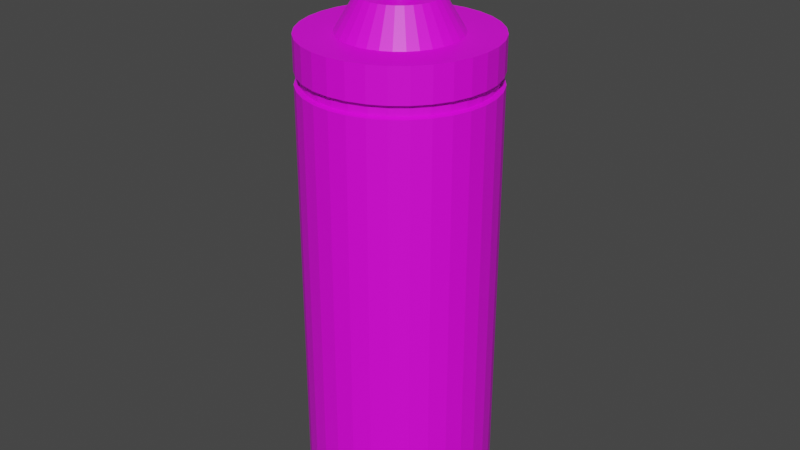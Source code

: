 # Source: sausfles_bbq.blend  (saved by Blender 2.80.75; exported with 4.5.12 LTS)
import bpy
from mathutils import Matrix  # noqa: F401  (used for matrix-valued properties, if any)

bpy.ops.wm.read_factory_settings(use_empty=True)
scene = bpy.context.scene
scene.name = 'Scene'

# ---- collections
col_collection = bpy.data.collections.new('Collection'); scene.collection.children.link(col_collection)

# ---- images (referenced by path relative to the original .blend; pixels are not part of the script)
import os
ASSET_DIR = os.environ.get("B2B_ASSET_DIR", "")  # directory of the original .blend (textures are referenced by path, not embedded)
HERE = os.path.dirname(os.path.abspath(__file__))  # packed textures are extracted next to this script under _unpacked/

def load_image(name, relpath, width, height, colorspace="sRGB"):
    """Load a texture the original file referenced (path relative to the .blend, or extracted next to this script)."""
    p = next((c for c in (os.path.join(HERE, relpath), os.path.join(ASSET_DIR, relpath)) if relpath and os.path.exists(c)), "")
    if p:
        img = bpy.data.images.load(p, check_existing=True)
        img.name = name
    else:  # same state as the original file: an image datablock whose file is absent (Cycles renders it pink)
        img = bpy.data.images.new(name, width, height)
        img.source = "FILE"
        img.filepath = "//" + (relpath or name)
    img.colorspace_settings.name = colorspace
    return img
img_transparent60_png = load_image('transparent60.png', 'transparent60.png', 1024, 1024, 'sRGB')
img_transparent75_png = load_image('transparent75.png', 'transparent75.png', 1024, 1024, 'sRGB')
img_knoflooksaus_jpg = load_image('knoflooksaus.jpg', 'knoflooksaus.jpg', 1024, 1024, 'sRGB')
img_bbq_saus_jpg = load_image('bbq-saus.jpg', 'bbq-saus.jpg', 1024, 1024, 'sRGB')

# ---- materials (node trees are filled in below, after node groups)
mat_material_005 = bpy.data.materials.new('Material.005')
mat_material_005.surface_render_method = 'BLENDED'
mat_material_005.blend_method = 'BLEND'
mat_material_005.use_transparent_shadow = False
mat_material_006 = bpy.data.materials.new('Material.006')
mat_material_006.use_transparent_shadow = False
mat_material_009 = bpy.data.materials.new('Material.009')
mat_material_009.use_transparent_shadow = False
mat_material_004 = bpy.data.materials.new('Material.004')
mat_material_004.use_transparent_shadow = False

# ---- material node trees
mat_material_005.use_nodes = True; mat_material_005.node_tree.nodes.clear()
_N = mat_material_005.node_tree.nodes; _L = mat_material_005.node_tree.links
n0 = _N.new('ShaderNodeBsdfPrincipled'); n0.name = 'Principled BSDF'; n0.location = (10, 300)
n0.distribution = 'GGX'
n0.subsurface_method = 'BURLEY'
n0.inputs[3].default_value = 1.45
n0.inputs[27].default_value = (0.0, 0.0, 0.0, 1.0)
n0.inputs[28].default_value = 1.0
n1 = _N.new('ShaderNodeOutputMaterial'); n1.name = 'Material Output'; n1.location = (673, 414)
n2 = _N.new('ShaderNodeTexImage'); n2.name = 'Image Texture'; n2.location = (-331, 348)
n2.image = img_transparent60_png
n2.interpolation = 'Closest'
n3 = _N.new('ShaderNodeBsdfTransparent'); n3.name = 'Transparent BSDF'; n3.location = (36, 469)
n4 = _N.new('ShaderNodeMixShader'); n4.name = 'Mix Shader'; n4.location = (281, 487)
_L.new(n0.outputs[0], n4.inputs[2])
_L.new(n3.outputs[0], n4.inputs[1])
_L.new(n4.outputs[0], n1.inputs[0])
_L.new(n2.outputs[0], n0.inputs[0])
_L.new(n2.outputs[1], n4.inputs[0])
n1.is_active_output = True
mat_material_006.use_nodes = True; mat_material_006.node_tree.nodes.clear()
_N = mat_material_006.node_tree.nodes; _L = mat_material_006.node_tree.links
n0 = _N.new('ShaderNodeBsdfTransparent'); n0.name = 'Transparent BSDF'; n0.location = (36, 469)
n1 = _N.new('ShaderNodeMixShader'); n1.name = 'Mix Shader'; n1.location = (281, 487)
n2 = _N.new('ShaderNodeOutputMaterial'); n2.name = 'Material Output'; n2.location = (671, 379)
n3 = _N.new('ShaderNodeBsdfPrincipled'); n3.name = 'Principled BSDF'; n3.location = (10, 300)
n3.distribution = 'GGX'
n3.subsurface_method = 'BURLEY'
n3.inputs[3].default_value = 1.45
n3.inputs[27].default_value = (0.0, 0.0, 0.0, 1.0)
n3.inputs[28].default_value = 1.0
n4 = _N.new('ShaderNodeTexImage'); n4.name = 'Image Texture'; n4.location = (-331, 348)
n4.image = img_transparent75_png
n4.interpolation = 'Closest'
_L.new(n0.outputs[0], n1.inputs[1])
_L.new(n1.outputs[0], n2.inputs[0])
_L.new(n3.outputs[0], n1.inputs[2])
_L.new(n4.outputs[0], n3.inputs[0])
_L.new(n4.outputs[1], n1.inputs[0])
n2.is_active_output = True
mat_material_009.use_nodes = True; mat_material_009.node_tree.nodes.clear()
_N = mat_material_009.node_tree.nodes; _L = mat_material_009.node_tree.links
n0 = _N.new('ShaderNodeOutputMaterial'); n0.name = 'Material Output'; n0.location = (300, 300)
n1 = _N.new('ShaderNodeBsdfPrincipled'); n1.name = 'Principled BSDF'; n1.location = (10, 300)
n1.distribution = 'GGX'
n1.subsurface_method = 'BURLEY'
n1.inputs[3].default_value = 1.45
n1.inputs[27].default_value = (0.0, 0.0, 0.0, 1.0)
n1.inputs[28].default_value = 1.0
n2 = _N.new('ShaderNodeTexImage'); n2.name = 'Image Texture'; n2.location = (-280, 280)
n2.image = img_knoflooksaus_jpg
_L.new(n1.outputs[0], n0.inputs[0])
_L.new(n2.outputs[0], n1.inputs[0])
n0.is_active_output = True
mat_material_004.use_nodes = True; mat_material_004.node_tree.nodes.clear()
_N = mat_material_004.node_tree.nodes; _L = mat_material_004.node_tree.links
n0 = _N.new('ShaderNodeOutputMaterial'); n0.name = 'Material Output'; n0.location = (300, 300)
n1 = _N.new('ShaderNodeBsdfPrincipled'); n1.name = 'Principled BSDF'; n1.location = (10, 300)
n1.distribution = 'GGX'
n1.subsurface_method = 'BURLEY'
n1.inputs[3].default_value = 1.45
n1.inputs[4].default_value = 0.1917
n1.inputs[27].default_value = (0.0, 0.0, 0.0, 1.0)
n1.inputs[28].default_value = 1.0
n2 = _N.new('ShaderNodeTexImage'); n2.name = 'Image Texture'; n2.location = (-280, 280)
n2.image = img_bbq_saus_jpg
_L.new(n1.outputs[0], n0.inputs[0])
_L.new(n2.outputs[0], n1.inputs[0])
n0.is_active_output = True

# ---- world
world_world = bpy.data.worlds.new('World'); scene.world = world_world
world_world.use_nodes = True; world_world.node_tree.nodes.clear()
_N = world_world.node_tree.nodes; _L = world_world.node_tree.links
n0 = _N.new('ShaderNodeOutputWorld'); n0.name = 'World Output'; n0.location = (300, 300)
n1 = _N.new('ShaderNodeBackground'); n1.name = 'Background'; n1.location = (10, 300)
n1.inputs[0].default_value = (0.05088, 0.05088, 0.05088, 1.0)
_L.new(n1.outputs[0], n0.inputs[0])
n0.is_active_output = True
world_world.color = (0.05088, 0.05088, 0.05088)
world_world.use_sun_shadow = False
world_world.sun_shadow_jitter_overblur = 0.0

# ---- meshes
me_cylinder = bpy.data.meshes.new('Cylinder')
me_cylinder.from_pydata([(-0.002561, 0.03457, 3.483), (0.003509, 0.03391, 3.483), (0.009345, 0.03194, 3.483), (0.01472, 0.02874, 3.483), (0.01944, 0.02444, 3.483), (0.02331, 0.01921, 3.483), (0.02618, 0.01323, 3.483), (0.02795, 0.006744, 3.483), (0.02855, 3.753e-09, 3.483), (0.02795, -0.006744, 3.483), (0.02618, -0.01323, 3.483), (0.02331, -0.01921, 3.483), (0.01944, -0.02444, 3.483), (0.01472, -0.02874, 3.483), (0.009345, -0.03194, 3.483), (0.003509, -0.03391, 3.483), (-0.002561, -0.03457, 3.483), (-0.008631, -0.03391, 3.483), (-0.01447, -0.03194, 3.483), (-0.01985, -0.02874, 3.483), (-0.02456, -0.02444, 3.483), (-0.02843, -0.01921, 3.483), (-0.03131, -0.01323, 3.483), (-0.03308, -0.006744, 3.483), (-0.03367, 3.452e-08, 3.483), (-0.03308, 0.006744, 3.483), (-0.03131, 0.01323, 3.483), (-0.02843, 0.01921, 3.483), (-0.02456, 0.02444, 3.483), (-0.01985, 0.02874, 3.483), (-0.01447, 0.03194, 3.483), (-0.008631, 0.03391, 3.483), (0.0, 1.0, -2.709), (0.0, 1.0, 1.956), (0.1951, 0.9808, -2.709), (0.1951, 0.9808, 1.956), (0.3827, 0.9239, -2.709), (0.3827, 0.9239, 1.956), (0.5556, 0.8315, -2.709), (0.5556, 0.8315, 1.956), (0.7071, 0.7071, -2.709), (0.7071, 0.7071, 1.956), (0.8315, 0.5556, -2.709), (0.8315, 0.5556, 1.956), (0.9239, 0.3827, -2.709), (0.9239, 0.3827, 1.956), (0.9808, 0.1951, -2.709), (0.9808, 0.1951, 1.956), (1.0, 7.55e-08, -2.709), (1.0, 7.55e-08, 1.956), (0.9808, -0.1951, -2.709), (0.9808, -0.1951, 1.956), (0.9239, -0.3827, -2.709), (0.9239, -0.3827, 1.956), (0.8315, -0.5556, -2.709), (0.8315, -0.5556, 1.956), (0.7071, -0.7071, -2.709), (0.7071, -0.7071, 1.956), (0.5556, -0.8315, -2.709), (0.5556, -0.8315, 1.956), (0.3827, -0.9239, -2.709), (0.3827, -0.9239, 1.956), (0.1951, -0.9808, -2.709), (0.1951, -0.9808, 1.956), (-3.258e-07, -1.0, -2.709), (-3.258e-07, -1.0, 1.956), (-0.1951, -0.9808, -2.709), (-0.1951, -0.9808, 1.956), (-0.3827, -0.9239, -2.709), (-0.3827, -0.9239, 1.956), (-0.5556, -0.8315, -2.709), (-0.5556, -0.8315, 1.956), (-0.7071, -0.7071, -2.709), (-0.7071, -0.7071, 1.956), (-0.8315, -0.5556, -2.709), (-0.8315, -0.5556, 1.956), (-0.9239, -0.3827, -2.709), (-0.9239, -0.3827, 1.956), (-0.9808, -0.1951, -2.709), (-0.9808, -0.1951, 1.956), (-1.0, 9.656e-07, -2.709), (-1.0, 9.656e-07, 1.956), (-0.9808, 0.1951, -2.709), (-0.9808, 0.1951, 1.956), (-0.9239, 0.3827, -2.709), (-0.9239, 0.3827, 1.956), (-0.8315, 0.5556, -2.709), (-0.8315, 0.5556, 1.956), (-0.7071, 0.7071, -2.709), (-0.7071, 0.7071, 1.956), (-0.5556, 0.8315, -2.709), (-0.5556, 0.8315, 1.956), (-0.3827, 0.9239, -2.709), (-0.3827, 0.9239, 1.956), (-0.1951, 0.9808, -2.709), (-0.1951, 0.9808, 1.956), (0.1951, 0.9808, 2.448), (0.0, 1.0, 2.448), (0.3827, 0.9239, 2.448), (0.5556, 0.8315, 2.448), (0.7071, 0.7071, 2.448), (0.8315, 0.5556, 2.448), (0.9239, 0.3827, 2.448), (0.9808, 0.1951, 2.448), (1.0, 7.55e-08, 2.448), (0.9808, -0.1951, 2.448), (0.9239, -0.3827, 2.448), (0.8315, -0.5556, 2.448), (0.7071, -0.7071, 2.448), (0.5556, -0.8315, 2.448), (0.3827, -0.9239, 2.448), (0.1951, -0.9808, 2.448), (-3.258e-07, -1.0, 2.448), (-0.1951, -0.9808, 2.448), (-0.3827, -0.9239, 2.448), (-0.5556, -0.8315, 2.448), (-0.7071, -0.7071, 2.448), (-0.8315, -0.5556, 2.448), (-0.9239, -0.3827, 2.448), (-0.9808, -0.1951, 2.448), (-1.0, 9.656e-07, 2.448), (-0.9808, 0.1951, 2.448), (-0.9239, 0.3827, 2.448), (-0.8315, 0.5556, 2.448), (-0.7071, 0.7071, 2.448), (-0.5556, 0.8315, 2.448), (-0.3827, 0.9239, 2.448), (-0.1951, 0.9808, 2.448), (0.5272, -0.789, 1.97), (0.3631, -0.8767, 1.97), (-0.8767, -0.3631, 1.97), (-0.9307, -0.1851, 1.97), (4.54e-08, 0.9489, 1.97), (0.1851, 0.9307, 1.97), (-0.1851, 0.9307, 1.97), (0.9307, -0.1851, 1.97), (0.8767, -0.3631, 1.97), (-0.3631, -0.8767, 1.97), (-0.5272, -0.789, 1.97), (-0.789, 0.5272, 1.97), (-0.671, 0.671, 1.97), (0.789, 0.5272, 1.97), (0.8767, 0.3631, 1.97), (0.1851, -0.9307, 1.97), (-0.9489, 9.32e-07, 1.97), (0.3631, 0.8767, 1.97), (0.789, -0.5272, 1.97), (-0.671, -0.671, 1.97), (-0.5272, 0.789, 1.97), (0.9307, 0.1851, 1.97), (-2.638e-07, -0.9489, 1.97), (-0.9307, 0.1851, 1.97), (0.5272, 0.789, 1.97), (0.671, -0.671, 1.97), (-0.789, -0.5272, 1.97), (-0.3631, 0.8767, 1.97), (0.9489, 8.736e-08, 1.97), (-0.1851, -0.9307, 1.97), (-0.8767, 0.3631, 1.97), (0.671, 0.671, 1.97), (0.5267, -0.7883, 2.088), (-0.876, -0.3628, 2.088), (2.474e-08, 0.9481, 2.088), (-0.185, 0.9299, 2.088), (0.9299, -0.185, 2.088), (-0.3628, -0.876, 2.088), (-0.7883, 0.5268, 2.088), (0.7883, 0.5267, 2.088), (0.3628, -0.876, 2.088), (-0.9299, -0.185, 2.088), (0.185, 0.9299, 2.088), (0.876, -0.3628, 2.088), (-0.5267, -0.7883, 2.088), (-0.6704, 0.6704, 2.088), (0.876, 0.3628, 2.088), (0.185, -0.9299, 2.088), (-0.9481, 9.315e-07, 2.088), (0.3628, 0.876, 2.088), (0.7883, -0.5267, 2.088), (-0.6704, -0.6704, 2.088), (-0.5267, 0.7883, 2.088), (0.9299, 0.185, 2.088), (-2.842e-07, -0.9481, 2.088), (-0.9299, 0.185, 2.088), (0.5267, 0.7883, 2.088), (0.6704, -0.6704, 2.088), (-0.7883, -0.5267, 2.088), (-0.3628, 0.876, 2.088), (0.9481, 8.757e-08, 2.088), (-0.185, -0.9299, 2.088), (-0.876, 0.3628, 2.088), (0.6704, 0.6704, 2.088), (0.5556, -0.8315, 2.088), (-0.9239, -0.3827, 2.088), (0.0, 1.0, 2.088), (-0.1951, 0.9808, 2.088), (0.9808, -0.1951, 2.088), (-0.3827, -0.9239, 2.088), (-0.8315, 0.5556, 2.088), (0.8315, 0.5556, 2.088), (0.3827, -0.9239, 2.088), (-0.9808, -0.1951, 2.088), (0.1951, 0.9808, 2.088), (0.9239, -0.3827, 2.088), (-0.5556, -0.8315, 2.088), (-0.7071, 0.7071, 2.088), (0.9239, 0.3827, 2.088), (0.1951, -0.9808, 2.088), (-1.0, 9.656e-07, 2.088), (0.3827, 0.9239, 2.088), (0.8315, -0.5556, 2.088), (-0.7071, -0.7071, 2.088), (-0.5556, 0.8315, 2.088), (0.9808, 0.1951, 2.088), (-3.258e-07, -1.0, 2.088), (-0.9808, 0.1951, 2.088), (0.5556, 0.8315, 2.088), (0.7071, -0.7071, 2.088), (-0.8315, -0.5556, 2.088), (-0.3827, 0.9239, 2.088), (1.0, 7.55e-08, 2.088), (-0.1951, -0.9808, 2.088), (-0.9239, 0.3827, 2.088), (0.7071, 0.7071, 2.088), (0.08022, 0.4033, 2.801), (2.808e-07, 0.4112, 2.801), (0.1574, 0.3799, 2.801), (0.2284, 0.3419, 2.801), (0.2908, 0.2908, 2.801), (0.3419, 0.2284, 2.801), (0.3799, 0.1574, 2.801), (0.4033, 0.08022, 2.801), (0.4112, 1.913e-07, 2.801), (0.4033, -0.08022, 2.801), (0.3799, -0.1574, 2.801), (0.3419, -0.2284, 2.801), (0.2908, -0.2908, 2.801), (0.2284, -0.3419, 2.801), (0.1574, -0.3799, 2.801), (0.08022, -0.4033, 2.801), (1.468e-07, -0.4112, 2.801), (-0.08022, -0.4033, 2.801), (-0.1574, -0.3799, 2.801), (-0.2284, -0.3419, 2.801), (-0.2908, -0.2908, 2.801), (-0.3419, -0.2284, 2.801), (-0.3799, -0.1574, 2.801), (-0.4033, -0.08022, 2.801), (-0.4112, 5.573e-07, 2.801), (-0.4033, 0.08022, 2.801), (-0.3799, 0.1574, 2.801), (-0.3419, 0.2285, 2.801), (-0.2908, 0.2908, 2.801), (-0.2284, 0.3419, 2.801), (-0.1574, 0.3799, 2.801), (-0.08022, 0.4033, 2.801), (0.1215, -0.6109, 2.448), (4.812e-07, -0.6229, 2.448), (0.2384, 0.5755, 2.448), (0.3461, 0.5179, 2.448), (-0.3461, 0.5179, 2.448), (-0.2384, 0.5755, 2.448), (-0.1215, -0.6109, 2.448), (0.4405, 0.4405, 2.448), (-0.1215, 0.6109, 2.448), (-0.2384, -0.5755, 2.448), (0.5179, 0.3461, 2.448), (6.841e-07, 0.6229, 2.448), (-0.3461, -0.5179, 2.448), (0.5755, 0.2384, 2.448), (-0.4405, -0.4405, 2.448), (0.6109, 0.1215, 2.448), (-0.5179, -0.3461, 2.448), (0.6229, 1.595e-07, 2.448), (-0.5755, -0.2384, 2.448), (0.6109, -0.1215, 2.448), (-0.6109, -0.1215, 2.448), (0.5755, -0.2384, 2.448), (-0.6229, 7.139e-07, 2.448), (0.5179, -0.3461, 2.448), (-0.6109, 0.1215, 2.448), (0.4405, -0.4405, 2.448), (-0.5755, 0.2384, 2.448), (0.3461, -0.5179, 2.448), (-0.5179, 0.3461, 2.448), (0.2384, -0.5755, 2.448), (0.1215, 0.6109, 2.448), (-0.4405, 0.4405, 2.448), (0.009864, 0.04959, 3.569), (4.527e-07, 0.05056, 3.569), (0.01935, 0.04671, 3.569), (0.02809, 0.04204, 3.569), (0.03575, 0.03575, 3.569), (0.04204, 0.02809, 3.569), (0.04671, 0.01935, 3.569), (0.04959, 0.009864, 3.569), (0.05056, 2.763e-07, 3.569), (0.04959, -0.009864, 3.569), (0.04671, -0.01935, 3.569), (0.04204, -0.02809, 3.569), (0.03575, -0.03575, 3.569), (0.02809, -0.04204, 3.569), (0.01935, -0.04671, 3.569), (0.009864, -0.04959, 3.569), (4.363e-07, -0.05056, 3.569), (-0.009863, -0.04959, 3.569), (-0.01935, -0.04671, 3.569), (-0.02809, -0.04204, 3.569), (-0.03575, -0.03575, 3.569), (-0.04204, -0.02809, 3.569), (-0.04671, -0.01935, 3.569), (-0.04959, -0.009864, 3.569), (-0.05056, 3.213e-07, 3.569), (-0.04959, 0.009864, 3.569), (-0.04671, 0.01935, 3.569), (-0.04204, 0.02809, 3.569), (-0.03575, 0.03575, 3.569), (-0.02809, 0.04204, 3.569), (-0.01935, 0.04671, 3.569), (-0.009863, 0.04959, 3.569), (3.859e-07, 0.1907, 2.801), (0.03721, 0.1871, 2.801), (-0.1586, 0.106, 2.801), (-0.1349, 0.1349, 2.801), (0.073, -0.1762, 2.801), (0.03721, -0.1871, 2.801), (0.073, 0.1762, 2.801), (-0.106, 0.1586, 2.801), (3.237e-07, -0.1907, 2.801), (0.106, 0.1586, 2.801), (-0.073, 0.1762, 2.801), (-0.03721, -0.1871, 2.801), (0.1349, 0.1349, 2.801), (-0.03721, 0.1871, 2.801), (-0.073, -0.1762, 2.801), (0.1586, 0.106, 2.801), (-0.106, -0.1586, 2.801), (0.1762, 0.073, 2.801), (-0.1349, -0.1349, 2.801), (0.1871, 0.03721, 2.801), (-0.1586, -0.106, 2.801), (0.1907, 2.424e-07, 2.801), (-0.1762, -0.073, 2.801), (0.1871, -0.03721, 2.801), (-0.1871, -0.03721, 2.801), (0.1762, -0.073, 2.801), (-0.1907, 4.122e-07, 2.801), (0.1586, -0.106, 2.801), (-0.1871, 0.03721, 2.801), (0.1349, -0.1349, 2.801), (-0.1762, 0.073, 2.801), (0.106, -0.1586, 2.801), (-0.9523, 0.2889, 2.448), (-0.9523, 0.2889, 2.088), (-0.9381, 0.3358, 2.088), (-0.9666, 0.242, 2.088), (-0.9666, 0.242, 2.448), (-0.9381, 0.3358, 2.448), (0.02331, -0.01921, 3.569), (0.02795, -0.006744, 3.569), (0.02618, -0.01323, 3.569), (-0.01985, -0.02874, 3.569), (0.01944, -0.02444, 3.569), (-0.02456, -0.02444, 3.569), (-0.01447, -0.03194, 3.569), (-0.02456, 0.02444, 3.569), (-0.03367, 3.452e-08, 3.569), (0.01472, -0.02874, 3.569), (-0.01985, 0.02874, 3.569), (0.009345, -0.03194, 3.569), (-0.002561, -0.03457, 3.569), (-0.03308, 0.006744, 3.569), (0.003509, -0.03391, 3.569), (-0.008631, -0.03391, 3.569), (0.02795, 0.006744, 3.569), (-0.002561, 0.03457, 3.569), (0.02855, 3.753e-09, 3.569), (0.003509, 0.03391, 3.569), (-0.008631, 0.03391, 3.569), (-0.02843, -0.01921, 3.569), (-0.03308, -0.006744, 3.569), (-0.03131, -0.01323, 3.569), (0.01472, 0.02874, 3.569), (0.02331, 0.01921, 3.569), (0.009345, 0.03194, 3.569), (0.01944, 0.02444, 3.569), (-0.02843, 0.01921, 3.569), (-0.03131, 0.01323, 3.569), (-0.01447, 0.03194, 3.569), (0.02618, 0.01323, 3.569)], [], [(0, 1, 377, 375), (1, 2, 384, 377), (2, 3, 382, 384), (3, 4, 385, 382), (4, 5, 383, 385), (5, 6, 389, 383), (6, 7, 374, 389), (7, 8, 376, 374), (8, 9, 359, 376), (9, 10, 360, 359), (10, 11, 358, 360), (11, 12, 362, 358), (12, 13, 367, 362), (13, 14, 369, 367), (14, 15, 372, 369), (15, 16, 370, 372), (16, 17, 373, 370), (17, 18, 364, 373), (18, 19, 361, 364), (19, 20, 363, 361), (20, 21, 379, 363), (21, 22, 381, 379), (22, 23, 380, 381), (23, 24, 366, 380), (24, 25, 371, 366), (25, 26, 387, 371), (26, 27, 386, 387), (27, 28, 365, 386), (28, 29, 368, 365), (29, 30, 388, 368), (30, 31, 378, 388), (31, 0, 375, 378), (0, 31, 30, 29, 28, 27, 26, 25, 24, 23, 22, 21, 20, 19, 18, 17, 16, 15, 14, 13, 12, 11, 10, 9, 8, 7, 6, 5, 4, 3, 2, 1), (32, 33, 35, 34), (34, 35, 37, 36), (36, 37, 39, 38), (38, 39, 41, 40), (40, 41, 43, 42), (42, 43, 45, 44), (44, 45, 47, 46), (46, 47, 49, 48), (48, 49, 51, 50), (50, 51, 53, 52), (52, 53, 55, 54), (54, 55, 57, 56), (56, 57, 59, 58), (58, 59, 61, 60), (60, 61, 63, 62), (62, 63, 65, 64), (64, 65, 67, 66), (66, 67, 69, 68), (68, 69, 71, 70), (70, 71, 73, 72), (72, 73, 75, 74), (74, 75, 77, 76), (76, 77, 79, 78), (78, 79, 81, 80), (80, 81, 83, 82), (82, 83, 85, 84), (84, 85, 87, 86), (86, 87, 89, 88), (88, 89, 91, 90), (90, 91, 93, 92), (200, 192, 109, 110), (92, 93, 95, 94), (94, 95, 33, 32), (32, 34, 36, 38, 40, 42, 44, 46, 48, 50, 52, 54, 56, 58, 60, 62, 64, 66, 68, 70, 72, 74, 76, 78, 80, 82, 84, 86, 88, 90, 92, 94), (257, 256, 239, 240), (201, 193, 118, 119), (202, 194, 97, 96), (194, 195, 127, 97), (203, 196, 105, 106), (204, 197, 114, 115), (205, 198, 123, 124), (206, 199, 101, 102), (207, 200, 110, 111), (208, 201, 119, 120), (209, 202, 96, 98), (210, 203, 106, 107), (211, 204, 115, 116), (212, 205, 124, 125), (213, 206, 102, 103), (214, 207, 111, 112), (215, 208, 120, 121), (216, 209, 98, 99), (217, 210, 107, 108), (218, 211, 116, 117), (219, 212, 125, 126), (220, 213, 103, 104), (221, 214, 112, 113), (222, 354, 353, 355, 215, 121, 356, 352, 357, 122), (223, 216, 99, 100), (192, 217, 108, 109), (193, 218, 117, 118), (195, 219, 126, 127), (196, 220, 104, 105), (197, 221, 113, 114), (198, 222, 122, 123), (199, 223, 100, 101), (43, 41, 159, 141), (87, 85, 158, 139), (69, 67, 157, 137), (51, 49, 156, 135), (95, 93, 155, 134), (77, 75, 154, 130), (59, 57, 153, 128), (41, 39, 152, 159), (85, 83, 151, 158), (67, 65, 150, 157), (49, 47, 149, 156), (93, 91, 148, 155), (75, 73, 147, 154), (57, 55, 146, 153), (39, 37, 145, 152), (83, 81, 144, 151), (65, 63, 143, 150), (47, 45, 142, 149), (91, 89, 140, 148), (73, 71, 138, 147), (55, 53, 136, 146), (37, 35, 133, 145), (81, 79, 131, 144), (63, 61, 129, 143), (45, 43, 141, 142), (89, 87, 139, 140), (71, 69, 137, 138), (53, 51, 135, 136), (33, 95, 134, 132), (35, 33, 132, 133), (79, 77, 130, 131), (61, 59, 128, 129), (141, 159, 191, 167), (139, 158, 190, 166), (137, 157, 189, 165), (135, 156, 188, 164), (134, 155, 187, 163), (130, 154, 186, 161), (128, 153, 185, 160), (159, 152, 184, 191), (158, 151, 183, 190), (157, 150, 182, 189), (156, 149, 181, 188), (155, 148, 180, 187), (154, 147, 179, 186), (153, 146, 178, 185), (152, 145, 177, 184), (151, 144, 176, 183), (150, 143, 175, 182), (149, 142, 174, 181), (148, 140, 173, 180), (147, 138, 172, 179), (146, 136, 171, 178), (145, 133, 170, 177), (144, 131, 169, 176), (143, 129, 168, 175), (142, 141, 167, 174), (140, 139, 166, 173), (138, 137, 165, 172), (136, 135, 164, 171), (132, 134, 163, 162), (133, 132, 162, 170), (131, 130, 161, 169), (129, 128, 160, 168), (167, 191, 223, 199), (166, 190, 222, 198), (165, 189, 221, 197), (164, 188, 220, 196), (163, 187, 219, 195), (161, 186, 218, 193), (160, 185, 217, 192), (191, 184, 216, 223), (190, 183, 215, 355, 353, 354, 222), (189, 182, 214, 221), (188, 181, 213, 220), (187, 180, 212, 219), (186, 179, 211, 218), (185, 178, 210, 217), (184, 177, 209, 216), (183, 176, 208, 215), (182, 175, 207, 214), (181, 174, 206, 213), (180, 173, 205, 212), (179, 172, 204, 211), (178, 171, 203, 210), (177, 170, 202, 209), (176, 169, 201, 208), (175, 168, 200, 207), (174, 167, 199, 206), (173, 166, 198, 205), (172, 165, 197, 204), (171, 164, 196, 203), (162, 163, 195, 194), (170, 162, 194, 202), (169, 161, 193, 201), (168, 160, 192, 200), (321, 320, 289, 288), (259, 258, 226, 227), (261, 260, 253, 254), (262, 257, 240, 241), (263, 259, 227, 228), (264, 261, 254, 255), (265, 262, 241, 242), (266, 263, 228, 229), (267, 264, 255, 225), (268, 265, 242, 243), (269, 266, 229, 230), (270, 268, 243, 244), (271, 269, 230, 231), (272, 270, 244, 245), (273, 271, 231, 232), (274, 272, 245, 246), (275, 273, 232, 233), (276, 274, 246, 247), (277, 275, 233, 234), (278, 276, 247, 248), (279, 277, 234, 235), (280, 278, 248, 249), (281, 279, 235, 236), (282, 280, 249, 250), (283, 281, 236, 237), (284, 282, 250, 251), (285, 283, 237, 238), (286, 267, 225, 224), (287, 284, 251, 252), (256, 285, 238, 239), (258, 286, 224, 226), (260, 287, 252, 253), (125, 124, 287, 260), (98, 96, 286, 258), (111, 110, 285, 256), (124, 123, 284, 287), (96, 97, 267, 286), (110, 109, 283, 285), (123, 122, 282, 284), (109, 108, 281, 283), (122, 357, 352, 356, 121, 280, 282), (108, 107, 279, 281), (121, 120, 278, 280), (107, 106, 277, 279), (120, 119, 276, 278), (106, 105, 275, 277), (119, 118, 274, 276), (105, 104, 273, 275), (118, 117, 272, 274), (104, 103, 271, 273), (117, 116, 270, 272), (103, 102, 269, 271), (116, 115, 268, 270), (102, 101, 266, 269), (115, 114, 265, 268), (97, 127, 264, 267), (101, 100, 263, 266), (114, 113, 262, 265), (127, 126, 261, 264), (100, 99, 259, 263), (113, 112, 257, 262), (126, 125, 260, 261), (99, 98, 258, 259), (112, 111, 256, 257), (288, 289, 319, 318, 317, 316, 315, 314, 313, 312, 366, 371, 387, 386, 365, 368, 388, 378, 375, 377, 384, 382, 385, 383, 389, 374, 376, 296, 295, 294, 293, 292, 291, 290), (323, 322, 315, 316), (325, 324, 302, 303), (326, 321, 288, 290), (327, 323, 316, 317), (328, 325, 303, 304), (329, 326, 290, 291), (330, 327, 317, 318), (331, 328, 304, 305), (332, 329, 291, 292), (333, 330, 318, 319), (334, 331, 305, 306), (335, 332, 292, 293), (320, 333, 319, 289), (336, 334, 306, 307), (337, 335, 293, 294), (338, 336, 307, 308), (339, 337, 294, 295), (340, 338, 308, 309), (341, 339, 295, 296), (342, 340, 309, 310), (343, 341, 296, 297), (344, 342, 310, 311), (345, 343, 297, 298), (346, 344, 311, 312), (347, 345, 298, 299), (348, 346, 312, 313), (349, 347, 299, 300), (350, 348, 313, 314), (351, 349, 300, 301), (322, 350, 314, 315), (324, 351, 301, 302), (238, 237, 351, 324), (251, 250, 350, 322), (237, 236, 349, 351), (250, 249, 348, 350), (236, 235, 347, 349), (249, 248, 346, 348), (235, 234, 345, 347), (248, 247, 344, 346), (234, 233, 343, 345), (247, 246, 342, 344), (233, 232, 341, 343), (246, 245, 340, 342), (232, 231, 339, 341), (245, 244, 338, 340), (231, 230, 337, 339), (244, 243, 336, 338), (230, 229, 335, 337), (243, 242, 334, 336), (225, 255, 333, 320), (229, 228, 332, 335), (242, 241, 331, 334), (255, 254, 330, 333), (228, 227, 329, 332), (241, 240, 328, 331), (254, 253, 327, 330), (227, 226, 326, 329), (240, 239, 325, 328), (253, 252, 323, 327), (226, 224, 321, 326), (239, 238, 324, 325), (252, 251, 322, 323), (224, 225, 320, 321), (296, 376, 359, 360, 358, 362, 367, 369, 372, 370, 373, 364, 361, 363, 379, 381, 380, 366, 312, 311, 310, 309, 308, 307, 306, 305, 304, 303, 302, 301, 300, 299, 298, 297)])
me_cylinder.polygons.foreach_set('material_index', [0, 0, 0, 0, 0, 0, 0, 0, 0, 0, 0, 0, 0, 0, 0, 0, 0, 0, 0, 0, 0, 0, 0, 0, 0, 0, 0, 0, 0, 0, 0, 0, 0, 0, 0, 0, 0, 0, 0, 0, 0, 0, 0, 0, 0, 0, 0, 0, 0, 0, 0, 0, 0, 0, 0, 0, 0, 0, 0, 0, 0, 0, 0, 1, 0, 0, 0, 1, 1, 1, 1, 1, 1, 1, 1, 1, 1, 1, 1, 1, 1, 1, 1, 1, 1, 1, 1, 1, 1, 1, 1, 1, 1, 1, 1, 1, 1, 1, 1, 0, 0, 0, 0, 0, 0, 0, 0, 0, 0, 0, 0, 0, 0, 0, 0, 0, 0, 0, 0, 0, 0, 0, 0, 0, 0, 0, 0, 0, 0, 0, 0, 0, 0, 0, 0, 0, 0, 0, 0, 0, 0, 0, 0, 0, 0, 0, 0, 0, 0, 0, 0, 0, 0, 0, 0, 0, 0, 0, 0, 0, 0, 0, 0, 1, 1, 1, 1, 1, 1, 1, 1, 1, 1, 1, 1, 1, 1, 1, 1, 1, 1, 1, 1, 1, 1, 1, 1, 1, 1, 1, 1, 1, 1, 1, 1, 1, 1, 1, 1, 1, 1, 1, 1, 1, 1, 1, 1, 1, 1, 1, 1, 1, 1, 1, 1, 1, 1, 1, 1, 1, 1, 1, 1, 1, 1, 1, 1, 1, 1, 1, 1, 1, 1, 1, 1, 1, 1, 1, 1, 1, 1, 1, 1, 1, 1, 1, 1, 1, 1, 1, 1, 1, 1, 1, 1, 1, 1, 1, 1, 1, 1, 1, 1, 1, 1, 1, 1, 1, 1, 1, 1, 1, 1, 1, 1, 1, 1, 1, 1, 1, 1, 1, 1, 1, 1, 1, 1, 1, 1, 1, 1, 1, 1, 1, 1, 1, 1, 1, 1, 1, 1, 1, 1, 1, 1, 1, 1, 1, 1, 1, 1, 1, 1, 1, 1, 1, 1, 1, 1, 1, 1, 1, 1, 1])
_uv = me_cylinder.uv_layers.new(name='UVMap')
_uv.uv.foreach_set('vector', [1.0, 0.5, 0.9688, 0.5, 0.9688, 0.7459, 1.0, 0.7459, 0.9688, 0.5, 0.9375, 0.5, 0.9375, 0.7459, 0.9688, 0.7459, 0.9375, 0.5, 0.9062, 0.5, 0.9062, 0.7459, 0.9375, 0.7459, 0.9062, 0.5, 0.875, 0.5, 0.875, 0.7459, 0.9062, 0.7459, 0.875, 0.5, 0.8438, 0.5, 0.8438, 0.7459, 0.875, 0.7459, 0.8438, 0.5, 0.8125, 0.5, 0.8125, 0.7459, 0.8438, 0.7459, 0.8125, 0.5, 0.7812, 0.5, 0.7812, 0.7459, 0.8125, 0.7459, 0.7812, 0.5, 0.75, 0.5, 0.75, 0.7459, 0.7812, 0.7459, 0.75, 0.5, 0.7188, 0.5, 0.7188, 0.7459, 0.75, 0.7459, 0.7188, 0.5, 0.6875, 0.5, 0.6875, 0.7459, 0.7188, 0.7459, 0.6875, 0.5, 0.6562, 0.5, 0.6562, 0.7459, 0.6875, 0.7459, 0.6562, 0.5, 0.625, 0.5, 0.625, 0.7459, 0.6562, 0.7459, 0.625, 0.5, 0.5938, 0.5, 0.5938, 0.7459, 0.625, 0.7459, 0.5938, 0.5, 0.5625, 0.5, 0.5625, 0.7459, 0.5938, 0.7459, 0.5625, 0.5, 0.5312, 0.5, 0.5312, 0.7459, 0.5625, 0.7459, 0.5312, 0.5, 0.5, 0.5, 0.5, 0.7459, 0.5312, 0.7459, 0.5, 0.5, 0.4688, 0.5, 0.4688, 0.7459, 0.5, 0.7459, 0.4688, 0.5, 0.4375, 0.5, 0.4375, 0.7459, 0.4688, 0.7459, 0.4375, 0.5, 0.4062, 0.5, 0.4062, 0.7459, 0.4375, 0.7459, 0.4062, 0.5, 0.375, 0.5, 0.375, 0.7459, 0.4062, 0.7459, 0.375, 0.5, 0.3438, 0.5, 0.3438, 0.7459, 0.375, 0.7459, 0.3438, 0.5, 0.3125, 0.5, 0.3125, 0.7459, 0.3438, 0.7459, 0.3125, 0.5, 0.2812, 0.5, 0.2812, 0.7459, 0.3125, 0.7459, 0.2812, 0.5, 0.25, 0.5, 0.25, 0.7459, 0.2812, 0.7459, 0.25, 0.5, 0.2188, 0.5, 0.2188, 0.7459, 0.25, 0.7459, 0.2188, 0.5, 0.1875, 0.5, 0.1875, 0.7459, 0.2188, 0.7459, 0.1875, 0.5, 0.1562, 0.5, 0.1562, 0.7459, 0.1875, 0.7459, 0.1562, 0.5, 0.125, 0.5, 0.125, 0.7459, 0.1562, 0.7459, 0.125, 0.5, 0.09375, 0.5, 0.09375, 0.7459, 0.125, 0.7459, 0.09375, 0.5, 0.0625, 0.5, 0.0625, 0.7459, 0.09375, 0.7459, 0.0625, 0.5, 0.03125, 0.5, 0.03125, 0.7459, 0.0625, 0.7459, 0.03125, 0.5, 0.0, 0.5, 0.0, 0.7459, 0.03125, 0.7459, 0.75, 0.49, 0.7032, 0.4854, 0.6582, 0.4717, 0.6167, 0.4496, 0.5803, 0.4197, 0.5504, 0.3833, 0.5283, 0.3418, 0.5146, 0.2968, 0.51, 0.25, 0.5146, 0.2032, 0.5283, 0.1582, 0.5504, 0.1167, 0.5803, 0.08029, 0.6167, 0.05045, 0.6582, 0.02827, 0.7032, 0.01461, 0.75, 0.01, 0.7968, 0.01461, 0.8418, 0.02827, 0.8833, 0.05045, 0.9197, 0.08029, 0.9496, 0.1167, 0.9717, 0.1582, 0.9854, 0.2032, 0.99, 0.25, 0.9854, 0.2968, 0.9717, 0.3418, 0.9496, 0.3833, 0.9197, 0.4197, 0.8833, 0.4496, 0.8418, 0.4717, 0.7968, 0.4854, 0.0, 0.0, 1.0, 0.0, 1.0, 1.0, 0.0, 1.0, 0.0, 0.0, 1.0, 0.0, 1.0, 1.0, 0.0, 1.0, 0.0, 0.0, 1.0, 0.0, 1.0, 1.0, 0.0, 1.0, 0.0, 0.0, 1.0, 0.0, 1.0, 1.0, 0.0, 1.0, 0.0, 0.0, 1.0, 0.0, 1.0, 1.0, 0.0, 1.0, 0.0, 0.0, 1.0, 0.0, 1.0, 1.0, 0.0, 1.0, 0.0, 0.0, 1.0, 0.0, 1.0, 1.0, 0.0, 1.0, 0.0, 0.0, 1.0, 0.0, 1.0, 1.0, 0.0, 1.0, 0.0, 0.0, 1.0, 0.0, 1.0, 1.0, 0.0, 1.0, 0.0, 0.0, 1.0, 0.0, 1.0, 1.0, 0.0, 1.0, 0.0, 0.0, 1.0, 0.0, 1.0, 1.0, 0.0, 1.0, 0.0, 0.0, 1.0, 0.0, 1.0, 1.0, 0.0, 1.0, 0.0, 0.0, 1.0, 0.0, 1.0, 1.0, 0.0, 1.0, 0.0, 0.0, 1.0, 0.0, 1.0, 1.0, 0.0, 1.0, 0.0, 0.0, 1.0, 0.0, 1.0, 1.0, 0.0, 1.0, 0.0, 0.0, 1.0, 0.0, 1.0, 1.0, 0.0, 1.0, 0.0, 0.0, 1.0, 0.0, 1.0, 1.0, 0.0, 1.0, 0.0, 0.0, 1.0, 0.0, 1.0, 1.0, 0.0, 1.0, 0.0, 0.0, 1.0, 0.0, 1.0, 1.0, 0.0, 1.0, 0.0, 0.0, 1.0, 0.0, 1.0, 1.0, 0.0, 1.0, 0.0, 0.0, 1.0, 0.0, 1.0, 1.0, 0.0, 1.0, 0.0, 0.0, 1.0, 0.0, 1.0, 1.0, 0.0, 1.0, 0.0, 0.0, 1.0, 0.0, 1.0, 1.0, 0.0, 1.0, 0.0, 0.0, 1.0, 0.0, 1.0, 1.0, 0.0, 1.0, 0.0, 0.0, 1.0, 0.0, 1.0, 1.0, 0.0, 1.0, 0.0, 0.0, 1.0, 0.0, 1.0, 1.0, 0.0, 1.0, 0.0, 0.0, 1.0, 0.0, 1.0, 1.0, 0.0, 1.0, 0.0, 0.0, 1.0, 0.0, 1.0, 1.0, 0.0, 1.0, 0.0, 0.0, 1.0, 0.0, 1.0, 1.0, 0.0, 1.0, 0.0, 0.0, 1.0, 0.0, 1.0, 1.0, 0.0, 1.0, 0.0, 0.0, 1.0, 0.0, 1.0, 1.0, 0.0, 1.0, 0.0, 0.0, 1.0, 0.0, 1.0, 1.0, 0.0, 1.0, 0.0, 0.0, 1.0, 0.0, 1.0, 1.0, 0.0, 1.0, 0.5, 1.0, 0.5975, 0.9904, 0.6913, 0.9619, 0.7778, 0.9157, 0.8536, 0.8536, 0.9157, 0.7778, 0.9619, 0.6913, 0.9904, 0.5975, 1.0, 0.5, 0.9904, 0.4025, 0.9619, 0.3087, 0.9157, 0.2222, 0.8536, 0.1464, 0.7778, 0.08427, 0.6913, 0.03806, 0.5975, 0.009607, 0.5, 0.0, 0.4025, 0.009607, 0.3087, 0.03806, 0.2222, 0.08427, 0.1464, 0.1464, 0.08426, 0.2222, 0.03806, 0.3087, 0.009607, 0.4025, 0.0, 0.5, 0.009607, 0.5975, 0.03806, 0.6913, 0.08427, 0.7778, 0.1464, 0.8536, 0.2222, 0.9157, 0.3087, 0.9619, 0.4025, 0.9904, 0.0, 0.0, 1.0, 0.0, 1.0, 1.0, 0.0, 1.0, 0.0, 0.0, 1.0, 0.0, 1.0, 1.0, 0.0, 1.0, 0.0, 0.0, 1.0, 0.0, 1.0, 1.0, 0.0, 1.0, 0.0, 0.0, 1.0, 0.0, 1.0, 1.0, 0.0, 1.0, 0.0, 0.0, 1.0, 0.0, 1.0, 1.0, 0.0, 1.0, 0.0, 0.0, 1.0, 0.0, 1.0, 1.0, 0.0, 1.0, 0.0, 0.0, 1.0, 0.0, 1.0, 1.0, 0.0, 1.0, 0.0, 0.0, 1.0, 0.0, 1.0, 1.0, 0.0, 1.0, 0.0, 0.0, 1.0, 0.0, 1.0, 1.0, 0.0, 1.0, 0.0, 0.0, 1.0, 0.0, 1.0, 1.0, 0.0, 1.0, 0.0, 0.0, 1.0, 0.0, 1.0, 1.0, 0.0, 1.0, 0.0, 0.0, 1.0, 0.0, 1.0, 1.0, 0.0, 1.0, 0.0, 0.0, 1.0, 0.0, 1.0, 1.0, 0.0, 1.0, 0.0, 0.0, 1.0, 0.0, 1.0, 1.0, 0.0, 1.0, 0.0, 0.0, 1.0, 0.0, 1.0, 1.0, 0.0, 1.0, 0.0, 0.0, 1.0, 0.0, 1.0, 1.0, 0.0, 1.0, 0.0, 0.0, 1.0, 0.0, 1.0, 1.0, 0.0, 1.0, 0.0, 0.0, 1.0, 0.0, 1.0, 1.0, 0.0, 1.0, 0.0, 0.0, 1.0, 0.0, 1.0, 1.0, 0.0, 1.0, 0.0, 0.0, 1.0, 0.0, 1.0, 1.0, 0.0, 1.0, 0.0, 0.0, 1.0, 0.0, 1.0, 1.0, 0.0, 1.0, 0.0, 0.0, 1.0, 0.0, 1.0, 1.0, 0.0, 1.0, 0.0, 0.0, 1.0, 0.0, 1.0, 1.0, 0.0, 1.0, 0.0, 0.0, 0.25, 0.0, 0.5, 0.0, 0.75, 0.0, 1.0, 0.0, 1.0, 1.0, 0.75, 1.0, 0.5, 1.0, 0.25, 1.0, 0.0, 1.0, 0.0, 0.0, 1.0, 0.0, 1.0, 1.0, 0.0, 1.0, 0.0, 0.0, 1.0, 0.0, 1.0, 1.0, 0.0, 1.0, 0.0, 0.0, 1.0, 0.0, 1.0, 1.0, 0.0, 1.0, 0.0, 0.0, 1.0, 0.0, 1.0, 1.0, 0.0, 1.0, 0.0, 0.0, 1.0, 0.0, 1.0, 1.0, 0.0, 1.0, 0.0, 0.0, 1.0, 0.0, 1.0, 1.0, 0.0, 1.0, 0.0, 0.0, 1.0, 0.0, 1.0, 1.0, 0.0, 1.0, 0.0, 0.0, 1.0, 0.0, 1.0, 1.0, 0.0, 1.0, 0.0, 0.0, 1.0, 0.0, 1.0, 1.0, 0.0, 1.0, 0.0, 0.0, 1.0, 0.0, 1.0, 1.0, 0.0, 1.0, 0.0, 0.0, 1.0, 0.0, 1.0, 1.0, 0.0, 1.0, 0.0, 0.0, 1.0, 0.0, 1.0, 1.0, 0.0, 1.0, 0.0, 0.0, 1.0, 0.0, 1.0, 1.0, 0.0, 1.0, 0.0, 0.0, 1.0, 0.0, 1.0, 1.0, 0.0, 1.0, 0.0, 0.0, 1.0, 0.0, 1.0, 1.0, 0.0, 1.0, 0.0, 0.0, 1.0, 0.0, 1.0, 1.0, 0.0, 1.0, 0.0, 0.0, 1.0, 0.0, 1.0, 1.0, 0.0, 1.0, 0.0, 0.0, 1.0, 0.0, 1.0, 1.0, 0.0, 1.0, 0.0, 0.0, 1.0, 0.0, 1.0, 1.0, 0.0, 1.0, 0.0, 0.0, 1.0, 0.0, 1.0, 1.0, 0.0, 1.0, 0.0, 0.0, 1.0, 0.0, 1.0, 1.0, 0.0, 1.0, 0.0, 0.0, 1.0, 0.0, 1.0, 1.0, 0.0, 1.0, 0.0, 0.0, 1.0, 0.0, 1.0, 1.0, 0.0, 1.0, 0.0, 0.0, 1.0, 0.0, 1.0, 1.0, 0.0, 1.0, 0.0, 0.0, 1.0, 0.0, 1.0, 1.0, 0.0, 1.0, 0.0, 0.0, 1.0, 0.0, 1.0, 1.0, 0.0, 1.0, 0.0, 0.0, 1.0, 0.0, 1.0, 1.0, 0.0, 1.0, 0.0, 0.0, 1.0, 0.0, 1.0, 1.0, 0.0, 1.0, 0.0, 0.0, 1.0, 0.0, 1.0, 1.0, 0.0, 1.0, 0.0, 0.0, 1.0, 0.0, 1.0, 1.0, 0.0, 1.0, 0.0, 0.0, 1.0, 0.0, 1.0, 1.0, 0.0, 1.0, 0.0, 0.0, 1.0, 0.0, 1.0, 1.0, 0.0, 1.0, 0.0, 0.0, 1.0, 0.0, 1.0, 1.0, 0.0, 1.0, 0.0, 0.0, 1.0, 0.0, 1.0, 1.0, 0.0, 1.0, 0.0, 0.0, 1.0, 0.0, 1.0, 1.0, 0.0, 1.0, 0.0, 0.0, 1.0, 0.0, 1.0, 1.0, 0.0, 1.0, 0.0, 0.0, 1.0, 0.0, 1.0, 1.0, 0.0, 1.0, 0.0, 0.0, 1.0, 0.0, 1.0, 1.0, 0.0, 1.0, 0.0, 0.0, 1.0, 0.0, 1.0, 1.0, 0.0, 1.0, 0.0, 0.0, 1.0, 0.0, 1.0, 1.0, 0.0, 1.0, 0.0, 0.0, 1.0, 0.0, 1.0, 1.0, 0.0, 1.0, 0.0, 0.0, 1.0, 0.0, 1.0, 1.0, 0.0, 1.0, 0.0, 0.0, 1.0, 0.0, 1.0, 1.0, 0.0, 1.0, 0.0, 0.0, 1.0, 0.0, 1.0, 1.0, 0.0, 1.0, 0.0, 0.0, 1.0, 0.0, 1.0, 1.0, 0.0, 1.0, 0.0, 0.0, 1.0, 0.0, 1.0, 1.0, 0.0, 1.0, 0.0, 0.0, 1.0, 0.0, 1.0, 1.0, 0.0, 1.0, 0.0, 0.0, 1.0, 0.0, 1.0, 1.0, 0.0, 1.0, 0.0, 0.0, 1.0, 0.0, 1.0, 1.0, 0.0, 1.0, 0.0, 0.0, 1.0, 0.0, 1.0, 1.0, 0.0, 1.0, 0.0, 0.0, 1.0, 0.0, 1.0, 1.0, 0.0, 1.0, 0.0, 0.0, 1.0, 0.0, 1.0, 1.0, 0.0, 1.0, 0.0, 0.0, 1.0, 0.0, 1.0, 1.0, 0.0, 1.0, 0.0, 0.0, 1.0, 0.0, 1.0, 1.0, 0.0, 1.0, 0.0, 0.0, 1.0, 0.0, 1.0, 1.0, 0.0, 1.0, 0.0, 0.0, 1.0, 0.0, 1.0, 1.0, 0.0, 1.0, 0.0, 0.0, 1.0, 0.0, 1.0, 1.0, 0.0, 1.0, 0.0, 0.0, 1.0, 0.0, 1.0, 1.0, 0.0, 1.0, 0.0, 0.0, 1.0, 0.0, 1.0, 1.0, 0.0, 1.0, 0.0, 0.0, 1.0, 0.0, 1.0, 1.0, 0.0, 1.0, 0.0, 0.0, 1.0, 0.0, 1.0, 1.0, 0.0, 1.0, 0.0, 0.0, 1.0, 0.0, 1.0, 1.0, 0.0, 1.0, 0.0, 0.0, 1.0, 0.0, 1.0, 1.0, 0.0, 1.0, 0.0, 0.0, 1.0, 0.0, 1.0, 1.0, 0.0, 1.0, 0.0, 0.0, 1.0, 0.0, 1.0, 1.0, 0.0, 1.0, 0.0, 0.0, 1.0, 0.0, 1.0, 1.0, 0.0, 1.0, 0.0, 0.0, 1.0, 0.0, 1.0, 1.0, 0.0, 1.0, 0.0, 0.0, 1.0, 0.0, 1.0, 1.0, 0.0, 1.0, 0.0, 0.0, 1.0, 0.0, 1.0, 1.0, 0.0, 1.0, 0.0, 0.0, 1.0, 0.0, 1.0, 1.0, 0.0, 1.0, 0.0, 0.0, 1.0, 0.0, 1.0, 1.0, 0.0, 1.0, 0.0, 0.0, 1.0, 0.0, 1.0, 1.0, 0.0, 1.0, 0.0, 0.0, 1.0, 0.0, 1.0, 1.0, 0.0, 1.0, 0.0, 0.0, 1.0, 0.0, 1.0, 1.0, 0.0, 1.0, 0.0, 0.0, 1.0, 0.0, 1.0, 1.0, 0.0, 1.0, 0.0, 0.0, 1.0, 0.0, 1.0, 1.0, 0.0, 1.0, 0.0, 0.0, 1.0, 0.0, 1.0, 1.0, 0.0, 1.0, 0.0, 0.0, 1.0, 0.0, 1.0, 1.0, 0.0, 1.0, 0.0, 0.0, 1.0, 0.0, 1.0, 1.0, 0.0, 1.0, 0.0, 0.0, 1.0, 0.0, 1.0, 1.0, 0.0, 1.0, 0.0, 0.0, 1.0, 0.0, 1.0, 1.0, 0.75, 1.0, 0.5, 1.0, 0.25, 1.0, 0.0, 1.0, 0.0, 0.0, 1.0, 0.0, 1.0, 1.0, 0.0, 1.0, 0.0, 0.0, 1.0, 0.0, 1.0, 1.0, 0.0, 1.0, 0.0, 0.0, 1.0, 0.0, 1.0, 1.0, 0.0, 1.0, 0.0, 0.0, 1.0, 0.0, 1.0, 1.0, 0.0, 1.0, 0.0, 0.0, 1.0, 0.0, 1.0, 1.0, 0.0, 1.0, 0.0, 0.0, 1.0, 0.0, 1.0, 1.0, 0.0, 1.0, 0.0, 0.0, 1.0, 0.0, 1.0, 1.0, 0.0, 1.0, 0.0, 0.0, 1.0, 0.0, 1.0, 1.0, 0.0, 1.0, 0.0, 0.0, 1.0, 0.0, 1.0, 1.0, 0.0, 1.0, 0.0, 0.0, 1.0, 0.0, 1.0, 1.0, 0.0, 1.0, 0.0, 0.0, 1.0, 0.0, 1.0, 1.0, 0.0, 1.0, 0.0, 0.0, 1.0, 0.0, 1.0, 1.0, 0.0, 1.0, 0.0, 0.0, 1.0, 0.0, 1.0, 1.0, 0.0, 1.0, 0.0, 0.0, 1.0, 0.0, 1.0, 1.0, 0.0, 1.0, 0.0, 0.0, 1.0, 0.0, 1.0, 1.0, 0.0, 1.0, 0.0, 0.0, 1.0, 0.0, 1.0, 1.0, 0.0, 1.0, 0.0, 0.0, 1.0, 0.0, 1.0, 1.0, 0.0, 1.0, 0.0, 0.0, 1.0, 0.0, 1.0, 1.0, 0.0, 1.0, 0.0, 0.0, 1.0, 0.0, 1.0, 1.0, 0.0, 1.0, 0.0, 0.0, 1.0, 0.0, 1.0, 1.0, 0.0, 1.0, 0.0, 0.0, 1.0, 0.0, 1.0, 1.0, 0.0, 1.0, 0.0, 0.0, 1.0, 0.0, 1.0, 1.0, 0.0, 1.0, 0.0, 0.0, 1.0, 0.0, 1.0, 1.0, 0.0, 1.0, 0.0, 0.0, 1.0, 0.0, 1.0, 1.0, 0.0, 1.0, 0.0, 0.0, 1.0, 0.0, 1.0, 1.0, 0.0, 1.0, 0.0, 0.0, 1.0, 0.0, 1.0, 1.0, 0.0, 1.0, 0.0, 0.0, 1.0, 0.0, 1.0, 1.0, 0.0, 1.0, 0.0, 0.0, 1.0, 0.0, 1.0, 1.0, 0.0, 1.0, 0.0, 0.0, 1.0, 0.0, 1.0, 1.0, 0.0, 1.0, 0.0, 0.0, 1.0, 0.0, 1.0, 1.0, 0.0, 1.0, 0.0, 0.0, 1.0, 0.0, 1.0, 1.0, 0.0, 1.0, 0.0, 0.0, 1.0, 0.0, 1.0, 1.0, 0.0, 1.0, 0.0, 0.0, 1.0, 0.0, 1.0, 1.0, 0.0, 1.0, 0.0, 0.0, 1.0, 0.0, 1.0, 1.0, 0.0, 1.0, 0.0, 0.0, 1.0, 0.0, 1.0, 1.0, 0.0, 1.0, 0.0, 0.0, 1.0, 0.0, 1.0, 1.0, 0.0, 1.0, 0.0, 0.0, 1.0, 0.0, 1.0, 1.0, 0.0, 1.0, 0.0, 0.0, 1.0, 0.0, 1.0, 1.0, 0.0, 1.0, 0.0, 0.0, 1.0, 0.0, 1.0, 1.0, 0.0, 1.0, 0.0, 0.0, 1.0, 0.0, 1.0, 1.0, 0.0, 1.0, 0.0, 0.0, 1.0, 0.0, 1.0, 1.0, 0.0, 1.0, 0.0, 0.0, 1.0, 0.0, 1.0, 1.0, 0.0, 1.0, 0.0, 0.0, 1.0, 0.0, 1.0, 1.0, 0.0, 1.0, 0.0, 0.0, 1.0, 0.0, 1.0, 1.0, 0.0, 1.0, 0.0, 0.0, 1.0, 0.0, 1.0, 1.0, 0.0, 1.0, 0.0, 0.0, 1.0, 0.0, 1.0, 1.0, 0.0, 1.0, 0.0, 0.0, 1.0, 0.0, 1.0, 1.0, 0.0, 1.0, 0.0, 0.0, 1.0, 0.0, 1.0, 1.0, 0.0, 1.0, 0.0, 0.0, 1.0, 0.0, 1.0, 1.0, 0.0, 1.0, 0.0, 0.0, 1.0, 0.0, 1.0, 1.0, 0.0, 1.0, 0.0, 0.0, 1.0, 0.0, 1.0, 1.0, 0.0, 1.0, 0.0, 0.0, 1.0, 0.0, 1.0, 1.0, 0.0, 1.0, 0.0, 0.0, 1.0, 0.0, 1.0, 1.0, 0.0, 1.0, 0.0, 0.0, 1.0, 0.0, 1.0, 1.0, 0.0, 1.0, 0.0, 0.0, 1.0, 0.0, 1.0, 1.0, 0.0, 1.0, 0.0, 0.0, 1.0, 0.0, 1.0, 1.0, 0.0, 1.0, 0.0, 0.0, 1.0, 0.0, 1.0, 1.0, 0.0, 1.0, 0.0, 0.0, 1.0, 0.0, 1.0, 1.0, 0.0, 1.0, 0.0, 0.0, 1.0, 0.0, 1.0, 1.0, 0.0, 1.0, 0.0, 0.0, 1.0, 0.0, 1.0, 1.0, 0.0, 1.0, 0.0, 0.0, 1.0, 0.0, 1.0, 1.0, 0.0, 1.0, 0.0, 0.0, 1.0, 0.0, 1.0, 1.0, 0.0, 1.0, 0.0, 0.0, 1.0, 0.0, 1.0, 1.0, 0.0, 1.0, 0.0, 0.0, 0.25, 0.0, 0.5, 0.0, 0.75, 0.0, 1.0, 0.0, 1.0, 1.0, 0.0, 1.0, 0.0, 0.0, 1.0, 0.0, 1.0, 1.0, 0.0, 1.0, 0.0, 0.0, 1.0, 0.0, 1.0, 1.0, 0.0, 1.0, 0.0, 0.0, 1.0, 0.0, 1.0, 1.0, 0.0, 1.0, 0.0, 0.0, 1.0, 0.0, 1.0, 1.0, 0.0, 1.0, 0.0, 0.0, 1.0, 0.0, 1.0, 1.0, 0.0, 1.0, 0.0, 0.0, 1.0, 0.0, 1.0, 1.0, 0.0, 1.0, 0.0, 0.0, 1.0, 0.0, 1.0, 1.0, 0.0, 1.0, 0.0, 0.0, 1.0, 0.0, 1.0, 1.0, 0.0, 1.0, 0.0, 0.0, 1.0, 0.0, 1.0, 1.0, 0.0, 1.0, 0.0, 0.0, 1.0, 0.0, 1.0, 1.0, 0.0, 1.0, 0.0, 0.0, 1.0, 0.0, 1.0, 1.0, 0.0, 1.0, 0.0, 0.0, 1.0, 0.0, 1.0, 1.0, 0.0, 1.0, 0.0, 0.0, 1.0, 0.0, 1.0, 1.0, 0.0, 1.0, 0.0, 0.0, 1.0, 0.0, 1.0, 1.0, 0.0, 1.0, 0.0, 0.0, 1.0, 0.0, 1.0, 1.0, 0.0, 1.0, 0.0, 0.0, 1.0, 0.0, 1.0, 1.0, 0.0, 1.0, 0.0, 0.0, 1.0, 0.0, 1.0, 1.0, 0.0, 1.0, 0.0, 0.0, 1.0, 0.0, 1.0, 1.0, 0.0, 1.0, 0.0, 0.0, 1.0, 0.0, 1.0, 1.0, 0.0, 1.0, 0.0, 0.0, 1.0, 0.0, 1.0, 1.0, 0.0, 1.0, 0.0, 0.0, 1.0, 0.0, 1.0, 1.0, 0.0, 1.0, 0.0, 0.0, 1.0, 0.0, 1.0, 1.0, 0.0, 1.0, 0.0, 0.0, 1.0, 0.0, 1.0, 1.0, 0.0, 1.0, 0.5, 1.0, 0.5975, 0.9904, 0.6913, 0.9619, 0.7778, 0.9157, 0.8536, 0.8536, 0.9157, 0.7778, 0.9619, 0.6913, 0.9904, 0.5975, 1.0, 0.5, 0.9904, 0.4025, 0.8266, 0.435, 0.8338, 0.5016, 0.8292, 0.5679, 0.8128, 0.6314, 0.7854, 0.6897, 0.7479, 0.7405, 0.7019, 0.7819, 0.6491, 0.8122, 0.5915, 0.8303, 0.5314, 0.8356, 0.471, 0.8278, 0.4126, 0.8072, 0.3586, 0.7746, 0.311, 0.7312, 0.2716, 0.6788, 0.2419, 0.6193, 0.2231, 0.5551, 0.009607, 0.5975, 0.03806, 0.6913, 0.08427, 0.7778, 0.1464, 0.8536, 0.2222, 0.9157, 0.3087, 0.9619, 0.4025, 0.9904, 0.0, 0.0, 1.0, 0.0, 1.0, 1.0, 0.0, 1.0, 0.0, 0.0, 1.0, 0.0, 1.0, 1.0, 0.0, 1.0, 0.0, 0.0, 1.0, 0.0, 1.0, 1.0, 0.0, 1.0, 0.0, 0.0, 1.0, 0.0, 1.0, 1.0, 0.0, 1.0, 0.0, 0.0, 1.0, 0.0, 1.0, 1.0, 0.0, 1.0, 0.0, 0.0, 1.0, 0.0, 1.0, 1.0, 0.0, 1.0, 0.0, 0.0, 1.0, 0.0, 1.0, 1.0, 0.0, 1.0, 0.0, 0.0, 1.0, 0.0, 1.0, 1.0, 0.0, 1.0, 0.0, 0.0, 1.0, 0.0, 1.0, 1.0, 0.0, 1.0, 0.0, 0.0, 1.0, 0.0, 1.0, 1.0, 0.0, 1.0, 0.0, 0.0, 1.0, 0.0, 1.0, 1.0, 0.0, 1.0, 0.0, 0.0, 1.0, 0.0, 1.0, 1.0, 0.0, 1.0, 0.0, 0.0, 1.0, 0.0, 1.0, 1.0, 0.0, 1.0, 0.0, 0.0, 1.0, 0.0, 1.0, 1.0, 0.0, 1.0, 0.0, 0.0, 1.0, 0.0, 1.0, 1.0, 0.0, 1.0, 0.0, 0.0, 1.0, 0.0, 1.0, 1.0, 0.0, 1.0, 0.0, 0.0, 1.0, 0.0, 1.0, 1.0, 0.0, 1.0, 0.0, 0.0, 1.0, 0.0, 1.0, 1.0, 0.0, 1.0, 0.0, 0.0, 1.0, 0.0, 1.0, 1.0, 0.0, 1.0, 0.0, 0.0, 1.0, 0.0, 1.0, 1.0, 0.0, 1.0, 0.0, 0.0, 1.0, 0.0, 1.0, 1.0, 0.0, 1.0, 0.0, 0.0, 1.0, 0.0, 1.0, 1.0, 0.0, 1.0, 0.0, 0.0, 1.0, 0.0, 1.0, 1.0, 0.0, 1.0, 0.0, 0.0, 1.0, 0.0, 1.0, 1.0, 0.0, 1.0, 0.0, 0.0, 1.0, 0.0, 1.0, 1.0, 0.0, 1.0, 0.0, 0.0, 1.0, 0.0, 1.0, 1.0, 0.0, 1.0, 0.0, 0.0, 1.0, 0.0, 1.0, 1.0, 0.0, 1.0, 0.0, 0.0, 1.0, 0.0, 1.0, 1.0, 0.0, 1.0, 0.0, 0.0, 1.0, 0.0, 1.0, 1.0, 0.0, 1.0, 0.0, 0.0, 1.0, 0.0, 1.0, 1.0, 0.0, 1.0, 0.0, 0.0, 1.0, 0.0, 1.0, 1.0, 0.0, 1.0, 0.0, 0.0, 1.0, 0.0, 1.0, 1.0, 0.0, 1.0, 0.0, 0.0, 1.0, 0.0, 1.0, 1.0, 0.0, 1.0, 0.0, 0.0, 1.0, 0.0, 1.0, 1.0, 0.0, 1.0, 0.0, 0.0, 1.0, 0.0, 1.0, 1.0, 0.0, 1.0, 0.0, 0.0, 1.0, 0.0, 1.0, 1.0, 0.0, 1.0, 0.0, 0.0, 1.0, 0.0, 1.0, 1.0, 0.0, 1.0, 0.0, 0.0, 1.0, 0.0, 1.0, 1.0, 0.0, 1.0, 0.0, 0.0, 1.0, 0.0, 1.0, 1.0, 0.0, 1.0, 0.0, 0.0, 1.0, 0.0, 1.0, 1.0, 0.0, 1.0, 0.0, 0.0, 1.0, 0.0, 1.0, 1.0, 0.0, 1.0, 0.0, 0.0, 1.0, 0.0, 1.0, 1.0, 0.0, 1.0, 0.0, 0.0, 1.0, 0.0, 1.0, 1.0, 0.0, 1.0, 0.0, 0.0, 1.0, 0.0, 1.0, 1.0, 0.0, 1.0, 0.0, 0.0, 1.0, 0.0, 1.0, 1.0, 0.0, 1.0, 0.0, 0.0, 1.0, 0.0, 1.0, 1.0, 0.0, 1.0, 0.0, 0.0, 1.0, 0.0, 1.0, 1.0, 0.0, 1.0, 0.0, 0.0, 1.0, 0.0, 1.0, 1.0, 0.0, 1.0, 0.0, 0.0, 1.0, 0.0, 1.0, 1.0, 0.0, 1.0, 0.0, 0.0, 1.0, 0.0, 1.0, 1.0, 0.0, 1.0, 0.0, 0.0, 1.0, 0.0, 1.0, 1.0, 0.0, 1.0, 0.0, 0.0, 1.0, 0.0, 1.0, 1.0, 0.0, 1.0, 0.0, 0.0, 1.0, 0.0, 1.0, 1.0, 0.0, 1.0, 0.0, 0.0, 1.0, 0.0, 1.0, 1.0, 0.0, 1.0, 0.0, 0.0, 1.0, 0.0, 1.0, 1.0, 0.0, 1.0, 0.0, 0.0, 1.0, 0.0, 1.0, 1.0, 0.0, 1.0, 0.0, 0.0, 1.0, 0.0, 1.0, 1.0, 0.0, 1.0, 0.0, 0.0, 1.0, 0.0, 1.0, 1.0, 0.0, 1.0, 0.0, 0.0, 1.0, 0.0, 1.0, 1.0, 0.0, 1.0, 0.0, 0.0, 1.0, 0.0, 1.0, 1.0, 0.0, 1.0, 0.0, 0.0, 1.0, 0.0, 1.0, 1.0, 0.0, 1.0, 0.0, 0.0, 1.0, 0.0, 1.0, 1.0, 0.0, 1.0, 0.0, 0.0, 1.0, 0.0, 1.0, 1.0, 0.0, 1.0, 0.009607, 0.5975, 0.2231, 0.5551, 0.2159, 0.4885, 0.2205, 0.4222, 0.2369, 0.3587, 0.2643, 0.3004, 0.3017, 0.2496, 0.3477, 0.2083, 0.4006, 0.1779, 0.4581, 0.1598, 0.5183, 0.1545, 0.5787, 0.1623, 0.637, 0.1829, 0.6911, 0.2155, 0.7387, 0.2589, 0.7781, 0.3113, 0.8078, 0.3708, 0.8266, 0.435, 0.9904, 0.4025, 0.9619, 0.3087, 0.9157, 0.2222, 0.8536, 0.1464, 0.7778, 0.08427, 0.6913, 0.03806, 0.5975, 0.009607, 0.5, 0.0, 0.4025, 0.009607, 0.3087, 0.03806, 0.2222, 0.08427, 0.1464, 0.1464, 0.08426, 0.2222, 0.03806, 0.3087, 0.009607, 0.4025, 0.0, 0.5])
me_cylinder.materials.append(mat_material_005)
me_cylinder.materials.append(mat_material_006)
me_cylinder.materials.append(mat_material_009)
me_cylinder.use_remesh_preserve_volume = False
me_cylinder.use_remesh_preserve_attributes = False
me_cylinder.use_mirror_vertex_groups = False
me_cylinder.update()
me_cylinder_002 = bpy.data.meshes.new('Cylinder.002')
me_cylinder_002.from_pydata([(2.217, 0.9, -2.659), (2.217, 0.9, 1.932), (2.375, 0.8827, -2.659), (2.375, 0.8827, 1.932), (2.527, 0.8315, -2.659), (2.527, 0.8315, 1.932), (2.667, 0.7483, -2.659), (2.667, 0.7483, 1.932), (2.79, 0.6364, -2.659), (2.79, 0.6364, 1.932), (2.89, 0.5, -2.659), (2.89, 0.5, 1.932), (2.965, 0.3444, -2.659), (2.965, 0.3444, 1.932), (3.011, 0.1756, -2.659), (3.011, 0.1756, 1.932), (3.027, 9.77e-08, -2.659), (3.027, 9.77e-08, 1.932), (3.011, -0.1756, -2.659), (3.011, -0.1756, 1.932), (2.965, -0.3444, -2.659), (2.965, -0.3444, 1.932), (2.89, -0.5, -2.659), (2.89, -0.5, 1.932), (2.79, -0.6364, -2.659), (2.79, -0.6364, 1.932), (2.667, -0.7483, -2.659), (2.667, -0.7483, 1.932), (2.527, -0.8315, -2.659), (2.527, -0.8315, 1.932), (2.375, -0.8827, -2.659), (2.375, -0.8827, 1.932), (2.217, -0.9, -2.659), (2.217, -0.9, 1.932), (2.059, -0.8827, -2.659), (2.059, -0.8827, 1.932), (1.907, -0.8315, -2.659), (1.907, -0.8315, 1.932), (1.767, -0.7483, -2.659), (1.767, -0.7483, 1.932), (1.644, -0.6364, -2.659), (1.644, -0.6364, 1.932), (1.543, -0.5, -2.659), (1.543, -0.5, 1.932), (1.469, -0.3444, -2.659), (1.469, -0.3444, 1.932), (1.423, -0.1756, -2.659), (1.423, -0.1756, 1.932), (1.407, 8.988e-07, -2.659), (1.407, 8.988e-07, 1.932), (1.423, 0.1756, -2.659), (1.423, 0.1756, 1.932), (1.469, 0.3444, -2.659), (1.469, 0.3444, 1.932), (1.543, 0.5, -2.659), (1.543, 0.5, 1.932), (1.644, 0.6364, -2.659), (1.644, 0.6364, 1.932), (1.767, 0.7483, -2.659), (1.767, 0.7483, 1.932), (1.907, 0.8315, -2.659), (1.907, 0.8315, 1.932), (2.059, 0.8827, -2.659), (2.059, 0.8827, 1.932), (2.375, 0.8827, 2.291), (2.217, 0.9, 2.291), (2.527, 0.8315, 2.291), (2.667, 0.7483, 2.291), (2.79, 0.6364, 2.291), (2.89, 0.5, 2.291), (2.965, 0.3444, 2.291), (3.011, 0.1756, 2.291), (3.027, 9.77e-08, 2.291), (3.011, -0.1756, 2.291), (2.965, -0.3444, 2.291), (2.89, -0.5, 2.291), (2.79, -0.6364, 2.291), (2.667, -0.7483, 2.291), (2.527, -0.8315, 2.291), (2.375, -0.8827, 2.291), (2.217, -0.9, 2.291), (2.059, -0.8827, 2.291), (1.907, -0.8315, 2.291), (1.767, -0.7483, 2.291), (1.644, -0.6364, 2.291), (1.543, -0.5, 2.291), (1.469, -0.3444, 2.291), (1.423, -0.1756, 2.291), (1.407, 8.988e-07, 2.291), (1.423, 0.1756, 2.291), (1.469, 0.3444, 2.291), (1.543, 0.5, 2.291), (1.644, 0.6364, 2.291), (1.767, 0.7483, 2.291), (1.907, 0.8315, 2.291), (2.059, 0.8827, 2.291), (2.644, -0.7101, 1.932), (2.511, -0.7891, 1.932), (1.507, -0.3268, 1.932), (1.463, -0.1666, 1.932), (2.217, 0.8541, 1.932), (2.367, 0.8377, 1.932), (2.067, 0.8377, 1.932), (2.971, -0.1666, 1.932), (2.927, -0.3268, 1.932), (1.923, -0.7891, 1.932), (1.79, -0.7101, 1.932), (1.578, 0.4745, 1.932), (1.673, 0.6039, 1.932), (2.856, 0.4745, 1.932), (2.927, 0.3268, 1.932), (2.367, -0.8377, 1.932), (1.448, 8.686e-07, 1.932), (2.511, 0.7891, 1.932), (2.856, -0.4745, 1.932), (1.673, -0.6039, 1.932), (1.79, 0.7101, 1.932), (2.971, 0.1666, 1.932), (2.217, -0.8541, 1.932), (1.463, 0.1666, 1.932), (2.644, 0.7101, 1.932), (2.76, -0.6039, 1.932), (1.578, -0.4745, 1.932), (1.923, 0.7891, 1.932), (2.986, 1.084e-07, 1.932), (2.067, -0.8377, 1.932), (1.507, 0.3268, 1.932), (2.76, 0.6039, 1.932), (2.644, -0.7095, 1.968), (1.507, -0.3266, 1.968), (2.217, 0.8533, 1.968), (2.067, 0.8369, 1.968), (2.97, -0.1665, 1.968), (1.923, -0.7884, 1.968), (1.578, 0.4741, 1.968), (2.856, 0.4741, 1.968), (2.511, -0.7884, 1.968), (1.464, -0.1665, 1.968), (2.367, 0.8369, 1.968), (2.927, -0.3266, 1.968), (1.79, -0.7095, 1.968), (1.674, 0.6034, 1.968), (2.927, 0.3266, 1.968), (2.367, -0.8369, 1.968), (1.449, 8.681e-07, 1.968), (2.511, 0.7884, 1.968), (2.856, -0.4741, 1.968), (1.674, -0.6034, 1.968), (1.79, 0.7095, 1.968), (2.97, 0.1665, 1.968), (2.217, -0.8533, 1.968), (1.464, 0.1665, 1.968), (2.644, 0.7095, 1.968), (2.76, -0.6034, 1.968), (1.578, -0.4741, 1.968), (1.923, 0.7884, 1.968), (2.985, 1.086e-07, 1.968), (2.067, -0.8369, 1.968), (1.507, 0.3266, 1.968), (2.76, 0.6034, 1.968), (2.667, -0.7483, 1.968), (1.469, -0.3444, 1.967), (2.217, 0.9, 1.968), (2.059, 0.8827, 1.968), (3.011, -0.1756, 1.968), (1.907, -0.8315, 1.968), (1.543, 0.5, 1.968), (2.89, 0.5, 1.968), (2.527, -0.8315, 1.968), (1.423, -0.1756, 1.967), (2.375, 0.8827, 1.968), (2.965, -0.3444, 1.968), (1.767, -0.7483, 1.968), (1.644, 0.6364, 1.968), (2.965, 0.3444, 1.968), (2.375, -0.8827, 1.968), (1.407, 8.988e-07, 1.968), (2.527, 0.8315, 1.968), (2.89, -0.5, 1.968), (1.644, -0.6364, 1.968), (1.767, 0.7483, 1.968), (3.011, 0.1756, 1.968), (2.217, -0.9, 1.968), (1.423, 0.1756, 1.968), (2.667, 0.7483, 1.968), (2.79, -0.6364, 1.968), (1.543, -0.5, 1.968), (1.907, 0.8315, 1.968), (3.027, 9.77e-08, 1.968), (2.059, -0.8827, 1.968), (1.469, 0.3444, 1.968), (2.79, 0.6364, 1.968), (2.282, 0.363, 2.61), (2.217, 0.3701, 2.61), (2.344, 0.3419, 2.61), (2.402, 0.3077, 2.61), (2.452, 0.2617, 2.61), (2.494, 0.2056, 2.61), (2.525, 0.1416, 2.61), (2.544, 0.0722, 2.61), (2.55, 2.019e-07, 2.61), (2.544, -0.0722, 2.61), (2.525, -0.1416, 2.61), (2.494, -0.2056, 2.61), (2.452, -0.2617, 2.61), (2.402, -0.3077, 2.61), (2.344, -0.3419, 2.61), (2.282, -0.363, 2.61), (2.217, -0.3701, 2.61), (2.152, -0.363, 2.61), (2.09, -0.3419, 2.61), (2.032, -0.3077, 2.61), (1.981, -0.2617, 2.61), (1.94, -0.2056, 2.61), (1.909, -0.1416, 2.61), (1.89, -0.0722, 2.61), (1.884, 5.313e-07, 2.61), (1.89, 0.0722, 2.61), (1.909, 0.1416, 2.61), (1.94, 0.2056, 2.61), (1.981, 0.2617, 2.61), (2.032, 0.3077, 2.61), (2.09, 0.3419, 2.61), (2.152, 0.363, 2.61), (2.315, -0.5499, 2.291), (2.217, -0.5606, 2.291), (2.41, 0.518, 2.291), (2.497, 0.4661, 2.291), (1.937, 0.4661, 2.291), (2.024, 0.518, 2.291), (2.119, -0.5499, 2.291), (2.574, 0.3964, 2.291), (2.119, 0.5499, 2.291), (2.024, -0.518, 2.291), (2.637, 0.3115, 2.291), (2.217, 0.5606, 2.291), (1.937, -0.4661, 2.291), (2.683, 0.2145, 2.291), (1.86, -0.3964, 2.291), (2.712, 0.1094, 2.291), (1.797, -0.3115, 2.291), (2.722, 1.733e-07, 2.291), (1.751, -0.2145, 2.291), (2.712, -0.1094, 2.291), (1.722, -0.1094, 2.291), (2.683, -0.2145, 2.291), (1.712, 6.723e-07, 2.291), (2.637, -0.3115, 2.291), (1.722, 0.1094, 2.291), (2.574, -0.3964, 2.291), (1.751, 0.2145, 2.291), (2.497, -0.4661, 2.291), (1.797, 0.3115, 2.291), (2.41, -0.518, 2.291), (2.315, 0.5499, 2.291), (1.86, 0.3964, 2.291), (2.225, 0.04463, 3.301), (2.217, 0.04551, 3.301), (2.233, 0.04204, 3.301), (2.24, 0.03784, 3.301), (2.246, 0.03218, 3.301), (2.251, 0.02528, 3.301), (2.255, 0.01741, 3.301), (2.257, 0.008878, 3.301), (2.258, 2.784e-07, 3.301), (2.257, -0.008877, 3.301), (2.255, -0.01741, 3.301), (2.251, -0.02528, 3.301), (2.246, -0.03218, 3.301), (2.24, -0.03784, 3.301), (2.233, -0.04204, 3.301), (2.225, -0.04463, 3.301), (2.217, -0.04551, 3.301), (2.209, -0.04463, 3.301), (2.201, -0.04204, 3.301), (2.194, -0.03784, 3.301), (2.188, -0.03218, 3.301), (2.183, -0.02528, 3.301), (2.179, -0.01741, 3.301), (2.177, -0.008877, 3.301), (2.176, 3.189e-07, 3.301), (2.177, 0.008878, 3.301), (2.179, 0.01741, 3.301), (2.183, 0.02528, 3.301), (2.188, 0.03218, 3.301), (2.194, 0.03784, 3.301), (2.201, 0.04204, 3.301), (2.209, 0.04463, 3.301), (2.217, 0.1717, 2.61), (2.247, 0.1684, 2.61), (2.089, 0.09538, 2.61), (2.108, 0.1214, 2.61), (2.276, -0.1586, 2.61), (2.247, -0.1684, 2.61), (2.276, 0.1586, 2.61), (2.131, 0.1427, 2.61), (2.217, -0.1717, 2.61), (2.303, 0.1427, 2.61), (2.158, 0.1586, 2.61), (2.187, -0.1684, 2.61), (2.326, 0.1214, 2.61), (2.187, 0.1684, 2.61), (2.158, -0.1586, 2.61), (2.345, 0.09538, 2.61), (2.131, -0.1427, 2.61), (2.36, 0.0657, 2.61), (2.108, -0.1214, 2.61), (2.369, 0.03349, 2.61), (2.089, -0.09538, 2.61), (2.371, 2.479e-07, 2.61), (2.074, -0.0657, 2.61), (2.369, -0.03349, 2.61), (2.065, -0.03349, 2.61), (2.36, -0.0657, 2.61), (2.062, 4.007e-07, 2.61), (2.345, -0.09538, 2.61), (2.065, 0.03349, 2.61), (2.326, -0.1214, 2.61), (2.074, 0.0657, 2.61), (2.303, -0.1427, 2.61)], [], [(0, 1, 3, 2), (2, 3, 5, 4), (4, 5, 7, 6), (6, 7, 9, 8), (8, 9, 11, 10), (10, 11, 13, 12), (12, 13, 15, 14), (14, 15, 17, 16), (16, 17, 19, 18), (18, 19, 21, 20), (20, 21, 23, 22), (22, 23, 25, 24), (24, 25, 27, 26), (26, 27, 29, 28), (28, 29, 31, 30), (30, 31, 33, 32), (32, 33, 35, 34), (34, 35, 37, 36), (36, 37, 39, 38), (38, 39, 41, 40), (40, 41, 43, 42), (42, 43, 45, 44), (44, 45, 47, 46), (46, 47, 49, 48), (48, 49, 51, 50), (50, 51, 53, 52), (52, 53, 55, 54), (54, 55, 57, 56), (56, 57, 59, 58), (58, 59, 61, 60), (168, 160, 77, 78), (60, 61, 63, 62), (62, 63, 1, 0), (0, 2, 4, 6, 8, 10, 12, 14, 16, 18, 20, 22, 24, 26, 28, 30, 32, 34, 36, 38, 40, 42, 44, 46, 48, 50, 52, 54, 56, 58, 60, 62), (225, 224, 207, 208), (169, 161, 86, 87), (170, 162, 65, 64), (162, 163, 95, 65), (171, 164, 73, 74), (172, 165, 82, 83), (173, 166, 91, 92), (174, 167, 69, 70), (175, 168, 78, 79), (176, 169, 87, 88), (177, 170, 64, 66), (178, 171, 74, 75), (179, 172, 83, 84), (180, 173, 92, 93), (181, 174, 70, 71), (182, 175, 79, 80), (183, 176, 88, 89), (184, 177, 66, 67), (185, 178, 75, 76), (186, 179, 84, 85), (187, 180, 93, 94), (188, 181, 71, 72), (189, 182, 80, 81), (190, 183, 89, 90), (191, 184, 67, 68), (160, 185, 76, 77), (161, 186, 85, 86), (163, 187, 94, 95), (164, 188, 72, 73), (165, 189, 81, 82), (166, 190, 90, 91), (167, 191, 68, 69), (11, 9, 127, 109), (55, 53, 126, 107), (37, 35, 125, 105), (19, 17, 124, 103), (63, 61, 123, 102), (45, 43, 122, 98), (27, 25, 121, 96), (9, 7, 120, 127), (53, 51, 119, 126), (35, 33, 118, 125), (17, 15, 117, 124), (61, 59, 116, 123), (43, 41, 115, 122), (25, 23, 114, 121), (7, 5, 113, 120), (51, 49, 112, 119), (33, 31, 111, 118), (15, 13, 110, 117), (59, 57, 108, 116), (41, 39, 106, 115), (23, 21, 104, 114), (5, 3, 101, 113), (49, 47, 99, 112), (31, 29, 97, 111), (13, 11, 109, 110), (57, 55, 107, 108), (39, 37, 105, 106), (21, 19, 103, 104), (1, 63, 102, 100), (3, 1, 100, 101), (47, 45, 98, 99), (29, 27, 96, 97), (109, 127, 159, 135), (107, 126, 158, 134), (105, 125, 157, 133), (103, 124, 156, 132), (102, 123, 155, 131), (98, 122, 154, 129), (96, 121, 153, 128), (127, 120, 152, 159), (126, 119, 151, 158), (125, 118, 150, 157), (124, 117, 149, 156), (123, 116, 148, 155), (122, 115, 147, 154), (121, 114, 146, 153), (120, 113, 145, 152), (119, 112, 144, 151), (118, 111, 143, 150), (117, 110, 142, 149), (116, 108, 141, 148), (115, 106, 140, 147), (114, 104, 139, 146), (113, 101, 138, 145), (112, 99, 137, 144), (111, 97, 136, 143), (110, 109, 135, 142), (108, 107, 134, 141), (106, 105, 133, 140), (104, 103, 132, 139), (100, 102, 131, 130), (101, 100, 130, 138), (99, 98, 129, 137), (97, 96, 128, 136), (135, 159, 191, 167), (134, 158, 190, 166), (133, 157, 189, 165), (132, 156, 188, 164), (131, 155, 187, 163), (129, 154, 186, 161), (128, 153, 185, 160), (159, 152, 184, 191), (158, 151, 183, 190), (157, 150, 182, 189), (156, 149, 181, 188), (155, 148, 180, 187), (154, 147, 179, 186), (153, 146, 178, 185), (152, 145, 177, 184), (151, 144, 176, 183), (150, 143, 175, 182), (149, 142, 174, 181), (148, 141, 173, 180), (147, 140, 172, 179), (146, 139, 171, 178), (145, 138, 170, 177), (144, 137, 169, 176), (143, 136, 168, 175), (142, 135, 167, 174), (141, 134, 166, 173), (140, 133, 165, 172), (139, 132, 164, 171), (130, 131, 163, 162), (138, 130, 162, 170), (137, 129, 161, 169), (136, 128, 160, 168), (289, 288, 257, 256), (227, 226, 194, 195), (229, 228, 221, 222), (230, 225, 208, 209), (231, 227, 195, 196), (232, 229, 222, 223), (233, 230, 209, 210), (234, 231, 196, 197), (235, 232, 223, 193), (236, 233, 210, 211), (237, 234, 197, 198), (238, 236, 211, 212), (239, 237, 198, 199), (240, 238, 212, 213), (241, 239, 199, 200), (242, 240, 213, 214), (243, 241, 200, 201), (244, 242, 214, 215), (245, 243, 201, 202), (246, 244, 215, 216), (247, 245, 202, 203), (248, 246, 216, 217), (249, 247, 203, 204), (250, 248, 217, 218), (251, 249, 204, 205), (252, 250, 218, 219), (253, 251, 205, 206), (254, 235, 193, 192), (255, 252, 219, 220), (224, 253, 206, 207), (226, 254, 192, 194), (228, 255, 220, 221), (93, 92, 255, 228), (66, 64, 254, 226), (79, 78, 253, 224), (92, 91, 252, 255), (64, 65, 235, 254), (78, 77, 251, 253), (91, 90, 250, 252), (77, 76, 249, 251), (90, 89, 248, 250), (76, 75, 247, 249), (89, 88, 246, 248), (75, 74, 245, 247), (88, 87, 244, 246), (74, 73, 243, 245), (87, 86, 242, 244), (73, 72, 241, 243), (86, 85, 240, 242), (72, 71, 239, 241), (85, 84, 238, 240), (71, 70, 237, 239), (84, 83, 236, 238), (70, 69, 234, 237), (83, 82, 233, 236), (65, 95, 232, 235), (69, 68, 231, 234), (82, 81, 230, 233), (95, 94, 229, 232), (68, 67, 227, 231), (81, 80, 225, 230), (94, 93, 228, 229), (67, 66, 226, 227), (80, 79, 224, 225), (256, 257, 287, 286, 285, 284, 283, 282, 281, 280, 279, 278, 277, 276, 275, 274, 273, 272, 271, 270, 269, 268, 267, 266, 265, 264, 263, 262, 261, 260, 259, 258), (291, 290, 283, 284), (293, 292, 270, 271), (294, 289, 256, 258), (295, 291, 284, 285), (296, 293, 271, 272), (297, 294, 258, 259), (298, 295, 285, 286), (299, 296, 272, 273), (300, 297, 259, 260), (301, 298, 286, 287), (302, 299, 273, 274), (303, 300, 260, 261), (288, 301, 287, 257), (304, 302, 274, 275), (305, 303, 261, 262), (306, 304, 275, 276), (307, 305, 262, 263), (308, 306, 276, 277), (309, 307, 263, 264), (310, 308, 277, 278), (311, 309, 264, 265), (312, 310, 278, 279), (313, 311, 265, 266), (314, 312, 279, 280), (315, 313, 266, 267), (316, 314, 280, 281), (317, 315, 267, 268), (318, 316, 281, 282), (319, 317, 268, 269), (290, 318, 282, 283), (292, 319, 269, 270), (206, 205, 319, 292), (219, 218, 318, 290), (205, 204, 317, 319), (218, 217, 316, 318), (204, 203, 315, 317), (217, 216, 314, 316), (203, 202, 313, 315), (216, 215, 312, 314), (202, 201, 311, 313), (215, 214, 310, 312), (201, 200, 309, 311), (214, 213, 308, 310), (200, 199, 307, 309), (213, 212, 306, 308), (199, 198, 305, 307), (212, 211, 304, 306), (198, 197, 303, 305), (211, 210, 302, 304), (193, 223, 301, 288), (197, 196, 300, 303), (210, 209, 299, 302), (223, 222, 298, 301), (196, 195, 297, 300), (209, 208, 296, 299), (222, 221, 295, 298), (195, 194, 294, 297), (208, 207, 293, 296), (221, 220, 291, 295), (194, 192, 289, 294), (207, 206, 292, 293), (220, 219, 290, 291), (192, 193, 288, 289)])
_uv = me_cylinder_002.uv_layers.new(name='UVMap')
_uv.uv.foreach_set('vector', [0.9917, 0.5066, 0.9917, 1.006, 0.9605, 1.006, 0.9605, 0.5066, 0.9605, 0.5066, 0.9605, 1.006, 0.9293, 1.006, 0.9293, 0.5066, 0.9293, 0.5066, 0.9293, 1.006, 0.8981, 1.006, 0.8981, 0.5066, 0.8981, 0.5066, 0.8981, 1.006, 0.8669, 1.006, 0.8669, 0.5066, 0.8669, 0.5066, 0.8669, 1.006, 0.8357, 1.006, 0.8357, 0.5066, 0.8357, 0.5066, 0.8357, 1.006, 0.8044, 1.006, 0.8044, 0.5066, 0.8044, 0.5066, 0.8044, 1.006, 0.7732, 1.006, 0.7732, 0.5066, 0.7732, 0.5066, 0.7732, 1.006, 0.742, 1.006, 0.742, 0.5066, 0.742, 0.5066, 0.742, 1.006, 0.7108, 1.006, 0.7108, 0.5066, 0.7108, 0.5066, 0.7108, 1.006, 0.6796, 1.006, 0.6796, 0.5066, 0.6796, 0.5066, 0.6796, 1.006, 0.6484, 1.006, 0.6484, 0.5066, 0.6484, 0.5066, 0.6484, 1.006, 0.6172, 1.006, 0.6172, 0.5066, 0.6172, 0.5066, 0.6172, 1.006, 0.586, 1.006, 0.586, 0.5066, 0.586, 0.5066, 0.586, 1.006, 0.5548, 1.006, 0.5548, 0.5066, 0.5548, 0.5066, 0.5548, 1.006, 0.5236, 1.006, 0.5236, 0.5066, 0.5236, 0.5066, 0.5236, 1.006, 0.4924, 1.006, 0.4924, 0.5066, 0.4924, 0.5066, 0.4924, 1.006, 0.4612, 1.006, 0.4612, 0.5066, 0.4612, 0.5066, 0.4612, 1.006, 0.43, 1.006, 0.43, 0.5066, 0.43, 0.5066, 0.43, 1.006, 0.3988, 1.006, 0.3988, 0.5066, 0.3988, 0.5066, 0.3988, 1.006, 0.3676, 1.006, 0.3676, 0.5066, 0.3676, 0.5066, 0.3676, 1.006, 0.3364, 1.006, 0.3364, 0.5066, 0.3364, 0.5066, 0.3364, 1.006, 0.3052, 1.006, 0.3052, 0.5066, 0.3052, 0.5066, 0.3052, 1.006, 0.274, 1.006, 0.274, 0.5066, 0.274, 0.5066, 0.274, 1.006, 0.2428, 1.006, 0.2428, 0.5066, 0.2428, 0.5066, 0.2428, 1.006, 0.2116, 1.006, 0.2116, 0.5066, 0.2116, 0.5066, 0.2116, 1.006, 0.1804, 1.006, 0.1804, 0.5066, 0.1804, 0.5066, 0.1804, 1.006, 0.1492, 1.006, 0.1492, 0.5066, 0.1492, 0.5066, 0.1492, 1.006, 0.118, 1.006, 0.118, 0.5066, 0.118, 0.5066, 0.118, 1.006, 0.08679, 1.006, 0.08679, 0.5066, 0.08679, 0.5066, 0.08679, 1.006, 0.05559, 1.006, 0.05559, 0.5066, 0.5548, 1.006, 0.586, 1.006, 0.586, 1.006, 0.5548, 1.006, 0.05559, 0.5066, 0.05559, 1.006, 0.02438, 1.006, 0.02438, 0.5066, 0.02438, 0.5066, 0.02438, 1.006, -0.006818, 1.006, -0.006818, 0.5066, 0.75, 0.49, 0.7968, 0.4854, 0.8418, 0.4717, 0.8833, 0.4496, 0.9197, 0.4197, 0.9496, 0.3833, 0.9717, 0.3418, 0.9854, 0.2968, 0.99, 0.25, 0.9854, 0.2032, 0.9717, 0.1582, 0.9496, 0.1167, 0.9197, 0.08029, 0.8833, 0.05045, 0.8418, 0.02827, 0.7968, 0.01461, 0.75, 0.01, 0.7032, 0.01461, 0.6582, 0.02827, 0.6167, 0.05045, 0.5803, 0.08029, 0.5504, 0.1167, 0.5283, 0.1582, 0.5146, 0.2032, 0.51, 0.25, 0.5146, 0.2968, 0.5283, 0.3418, 0.5504, 0.3833, 0.5803, 0.4197, 0.6167, 0.4496, 0.6582, 0.4717, 0.7032, 0.4854, 0.4924, 1.006, 0.5236, 1.006, 0.5236, 1.006, 0.4924, 1.006, 0.274, 1.006, 0.3052, 1.006, 0.3052, 1.006, 0.274, 1.006, 0.9605, 1.006, 0.9917, 1.006, 0.9917, 1.006, 0.9605, 1.006, -0.006818, 1.006, 0.02438, 1.006, 0.02438, 1.006, -0.006818, 1.006, 0.6796, 1.006, 0.7108, 1.006, 0.7108, 1.006, 0.6796, 1.006, 0.3988, 1.006, 0.43, 1.006, 0.43, 1.006, 0.3988, 1.006, 0.118, 1.006, 0.1492, 1.006, 0.1492, 1.006, 0.118, 1.006, 0.8044, 1.006, 0.8357, 1.006, 0.8357, 1.006, 0.8044, 1.006, 0.5236, 1.006, 0.5548, 1.006, 0.5548, 1.006, 0.5236, 1.006, 0.2428, 1.006, 0.274, 1.006, 0.274, 1.006, 0.2428, 1.006, 0.9293, 1.006, 0.9605, 1.006, 0.9605, 1.006, 0.9293, 1.006, 0.6484, 1.006, 0.6796, 1.006, 0.6796, 1.006, 0.6484, 1.006, 0.3676, 1.006, 0.3988, 1.006, 0.3988, 1.006, 0.3676, 1.006, 0.08679, 1.006, 0.118, 1.006, 0.118, 1.006, 0.08679, 1.006, 0.7732, 1.006, 0.8044, 1.006, 0.8044, 1.006, 0.7732, 1.006, 0.4924, 1.006, 0.5236, 1.006, 0.5236, 1.006, 0.4924, 1.006, 0.2116, 1.006, 0.2428, 1.006, 0.2428, 1.006, 0.2116, 1.006, 0.8981, 1.006, 0.9293, 1.006, 0.9293, 1.006, 0.8981, 1.006, 0.6172, 1.006, 0.6484, 1.006, 0.6484, 1.006, 0.6172, 1.006, 0.3364, 1.006, 0.3676, 1.006, 0.3676, 1.006, 0.3364, 1.006, 0.05559, 1.006, 0.08679, 1.006, 0.08679, 1.006, 0.05559, 1.006, 0.742, 1.006, 0.7732, 1.006, 0.7732, 1.006, 0.742, 1.006, 0.4612, 1.006, 0.4924, 1.006, 0.4924, 1.006, 0.4612, 1.006, 0.1804, 1.006, 0.2116, 1.006, 0.2116, 1.006, 0.1804, 1.006, 0.8669, 1.006, 0.8981, 1.006, 0.8981, 1.006, 0.8669, 1.006, 0.586, 1.006, 0.6172, 1.006, 0.6172, 1.006, 0.586, 1.006, 0.3052, 1.006, 0.3364, 1.006, 0.3364, 1.006, 0.3052, 1.006, 0.02438, 1.006, 0.05559, 1.006, 0.05559, 1.006, 0.02438, 1.006, 0.7108, 1.006, 0.742, 1.006, 0.742, 1.006, 0.7108, 1.006, 0.43, 1.006, 0.4612, 1.006, 0.4612, 1.006, 0.43, 1.006, 0.1492, 1.006, 0.1804, 1.006, 0.1804, 1.006, 0.1492, 1.006, 0.8357, 1.006, 0.8669, 1.006, 0.8669, 1.006, 0.8357, 1.006, 0.8357, 1.006, 0.8669, 1.006, 0.8669, 1.006, 0.8357, 1.006, 0.1492, 1.006, 0.1804, 1.006, 0.1804, 1.006, 0.1492, 1.006, 0.43, 1.006, 0.4612, 1.006, 0.4612, 1.006, 0.43, 1.006, 0.7108, 1.006, 0.742, 1.006, 0.742, 1.006, 0.7108, 1.006, 0.02438, 1.006, 0.05559, 1.006, 0.05559, 1.006, 0.02438, 1.006, 0.3052, 1.006, 0.3364, 1.006, 0.3364, 1.006, 0.3052, 1.006, 0.586, 1.006, 0.6172, 1.006, 0.6172, 1.006, 0.586, 1.006, 0.8669, 1.006, 0.8981, 1.006, 0.8981, 1.006, 0.8669, 1.006, 0.1804, 1.006, 0.2116, 1.006, 0.2116, 1.006, 0.1804, 1.006, 0.4612, 1.006, 0.4924, 1.006, 0.4924, 1.006, 0.4612, 1.006, 0.742, 1.006, 0.7732, 1.006, 0.7732, 1.006, 0.742, 1.006, 0.05559, 1.006, 0.08679, 1.006, 0.08679, 1.006, 0.05559, 1.006, 0.3364, 1.006, 0.3676, 1.006, 0.3676, 1.006, 0.3364, 1.006, 0.6172, 1.006, 0.6484, 1.006, 0.6484, 1.006, 0.6172, 1.006, 0.8981, 1.006, 0.9293, 1.006, 0.9293, 1.006, 0.8981, 1.006, 0.2116, 1.006, 0.2428, 1.006, 0.2428, 1.006, 0.2116, 1.006, 0.4924, 1.006, 0.5236, 1.006, 0.5236, 1.006, 0.4924, 1.006, 0.7732, 1.006, 0.8044, 1.006, 0.8044, 1.006, 0.7732, 1.006, 0.08679, 1.006, 0.118, 1.006, 0.118, 1.006, 0.08679, 1.006, 0.3676, 1.006, 0.3988, 1.006, 0.3988, 1.006, 0.3676, 1.006, 0.6484, 1.006, 0.6796, 1.006, 0.6796, 1.006, 0.6484, 1.006, 0.9293, 1.006, 0.9605, 1.006, 0.9605, 1.006, 0.9293, 1.006, 0.2428, 1.006, 0.274, 1.006, 0.274, 1.006, 0.2428, 1.006, 0.5236, 1.006, 0.5548, 1.006, 0.5548, 1.006, 0.5236, 1.006, 0.8044, 1.006, 0.8357, 1.006, 0.8357, 1.006, 0.8044, 1.006, 0.118, 1.006, 0.1492, 1.006, 0.1492, 1.006, 0.118, 1.006, 0.3988, 1.006, 0.43, 1.006, 0.43, 1.006, 0.3988, 1.006, 0.6796, 1.006, 0.7108, 1.006, 0.7108, 1.006, 0.6796, 1.006, -0.006818, 1.006, 0.02438, 1.006, 0.02438, 1.006, -0.006818, 1.006, 0.9605, 1.006, 0.9917, 1.006, 0.9917, 1.006, 0.9605, 1.006, 0.274, 1.006, 0.3052, 1.006, 0.3052, 1.006, 0.274, 1.006, 0.5548, 1.006, 0.586, 1.006, 0.586, 1.006, 0.5548, 1.006, 0.8357, 1.006, 0.8669, 1.006, 0.8669, 1.006, 0.8357, 1.006, 0.1492, 1.006, 0.1804, 1.006, 0.1804, 1.006, 0.1492, 1.006, 0.43, 1.006, 0.4612, 1.006, 0.4612, 1.006, 0.43, 1.006, 0.7108, 1.006, 0.742, 1.006, 0.742, 1.006, 0.7108, 1.006, 0.02438, 1.006, 0.05559, 1.006, 0.05559, 1.006, 0.02438, 1.006, 0.3052, 1.006, 0.3364, 1.006, 0.3364, 1.006, 0.3052, 1.006, 0.586, 1.006, 0.6172, 1.006, 0.6172, 1.006, 0.586, 1.006, 0.8669, 1.006, 0.8981, 1.006, 0.8981, 1.006, 0.8669, 1.006, 0.1804, 1.006, 0.2116, 1.006, 0.2116, 1.006, 0.1804, 1.006, 0.4612, 1.006, 0.4924, 1.006, 0.4924, 1.006, 0.4612, 1.006, 0.742, 1.006, 0.7732, 1.006, 0.7732, 1.006, 0.742, 1.006, 0.05559, 1.006, 0.08679, 1.006, 0.08679, 1.006, 0.05559, 1.006, 0.3364, 1.006, 0.3676, 1.006, 0.3676, 1.006, 0.3364, 1.006, 0.6172, 1.006, 0.6484, 1.006, 0.6484, 1.006, 0.6172, 1.006, 0.8981, 1.006, 0.9293, 1.006, 0.9293, 1.006, 0.8981, 1.006, 0.2116, 1.006, 0.2428, 1.006, 0.2428, 1.006, 0.2116, 1.006, 0.4924, 1.006, 0.5236, 1.006, 0.5236, 1.006, 0.4924, 1.006, 0.7732, 1.006, 0.8044, 1.006, 0.8044, 1.006, 0.7732, 1.006, 0.08679, 1.006, 0.118, 1.006, 0.118, 1.006, 0.08679, 1.006, 0.3676, 1.006, 0.3988, 1.006, 0.3988, 1.006, 0.3676, 1.006, 0.6484, 1.006, 0.6796, 1.006, 0.6796, 1.006, 0.6484, 1.006, 0.9293, 1.006, 0.9605, 1.006, 0.9605, 1.006, 0.9293, 1.006, 0.2428, 1.006, 0.274, 1.006, 0.274, 1.006, 0.2428, 1.006, 0.5236, 1.006, 0.5548, 1.006, 0.5548, 1.006, 0.5236, 1.006, 0.8044, 1.006, 0.8357, 1.006, 0.8357, 1.006, 0.8044, 1.006, 0.118, 1.006, 0.1492, 1.006, 0.1492, 1.006, 0.118, 1.006, 0.3988, 1.006, 0.43, 1.006, 0.43, 1.006, 0.3988, 1.006, 0.6796, 1.006, 0.7108, 1.006, 0.7108, 1.006, 0.6796, 1.006, -0.006818, 1.006, 0.02438, 1.006, 0.02438, 1.006, -0.006818, 1.006, 0.9605, 1.006, 0.9917, 1.006, 0.9917, 1.006, 0.9605, 1.006, 0.274, 1.006, 0.3052, 1.006, 0.3052, 1.006, 0.274, 1.006, 0.5548, 1.006, 0.586, 1.006, 0.586, 1.006, 0.5548, 1.006, 0.8357, 1.006, 0.8669, 1.006, 0.8669, 1.006, 0.8357, 1.006, 0.1492, 1.006, 0.1804, 1.006, 0.1804, 1.006, 0.1492, 1.006, 0.43, 1.006, 0.4612, 1.006, 0.4612, 1.006, 0.43, 1.006, 0.7108, 1.006, 0.742, 1.006, 0.742, 1.006, 0.7108, 1.006, 0.02438, 1.006, 0.05559, 1.006, 0.05559, 1.006, 0.02438, 1.006, 0.3052, 1.006, 0.3364, 1.006, 0.3364, 1.006, 0.3052, 1.006, 0.586, 1.006, 0.6172, 1.006, 0.6172, 1.006, 0.586, 1.006, 0.8669, 1.006, 0.8981, 1.006, 0.8981, 1.006, 0.8669, 1.006, 0.1804, 1.006, 0.2116, 1.006, 0.2116, 1.006, 0.1804, 1.006, 0.4612, 1.006, 0.4924, 1.006, 0.4924, 1.006, 0.4612, 1.006, 0.742, 1.006, 0.7732, 1.006, 0.7732, 1.006, 0.742, 1.006, 0.05559, 1.006, 0.08679, 1.006, 0.08679, 1.006, 0.05559, 1.006, 0.3364, 1.006, 0.3676, 1.006, 0.3676, 1.006, 0.3364, 1.006, 0.6172, 1.006, 0.6484, 1.006, 0.6484, 1.006, 0.6172, 1.006, 0.8981, 1.006, 0.9293, 1.006, 0.9293, 1.006, 0.8981, 1.006, 0.2116, 1.006, 0.2428, 1.006, 0.2428, 1.006, 0.2116, 1.006, 0.4924, 1.006, 0.5236, 1.006, 0.5236, 1.006, 0.4924, 1.006, 0.7732, 1.006, 0.8044, 1.006, 0.8044, 1.006, 0.7732, 1.006, 0.08679, 1.006, 0.118, 1.006, 0.118, 1.006, 0.08679, 1.006, 0.3676, 1.006, 0.3988, 1.006, 0.3988, 1.006, 0.3676, 1.006, 0.6484, 1.006, 0.6796, 1.006, 0.6796, 1.006, 0.6484, 1.006, 0.9293, 1.006, 0.9605, 1.006, 0.9605, 1.006, 0.9293, 1.006, 0.2428, 1.006, 0.274, 1.006, 0.274, 1.006, 0.2428, 1.006, 0.5236, 1.006, 0.5548, 1.006, 0.5548, 1.006, 0.5236, 1.006, 0.8044, 1.006, 0.8357, 1.006, 0.8357, 1.006, 0.8044, 1.006, 0.118, 1.006, 0.1492, 1.006, 0.1492, 1.006, 0.118, 1.006, 0.3988, 1.006, 0.43, 1.006, 0.43, 1.006, 0.3988, 1.006, 0.6796, 1.006, 0.7108, 1.006, 0.7108, 1.006, 0.6796, 1.006, -0.006818, 1.006, 0.02438, 1.006, 0.02438, 1.006, -0.006818, 1.006, 0.9605, 1.006, 0.9917, 1.006, 0.9917, 1.006, 0.9605, 1.006, 0.274, 1.006, 0.3052, 1.006, 0.3052, 1.006, 0.274, 1.006, 0.5548, 1.006, 0.586, 1.006, 0.586, 1.006, 0.5548, 1.006, 0.9605, 1.006, 0.9917, 1.006, 0.9917, 1.006, 0.9605, 1.006, 0.8981, 1.006, 0.9293, 1.006, 0.9293, 1.006, 0.8981, 1.006, 0.05559, 1.006, 0.08679, 1.006, 0.08679, 1.006, 0.05559, 1.006, 0.4612, 1.006, 0.4924, 1.006, 0.4924, 1.006, 0.4612, 1.006, 0.8669, 1.006, 0.8981, 1.006, 0.8981, 1.006, 0.8669, 1.006, 0.02438, 1.006, 0.05559, 1.006, 0.05559, 1.006, 0.02438, 1.006, 0.43, 1.006, 0.4612, 1.006, 0.4612, 1.006, 0.43, 1.006, 0.8357, 1.006, 0.8669, 1.006, 0.8669, 1.006, 0.8357, 1.006, -0.006818, 1.006, 0.02438, 1.006, 0.02438, 1.006, -0.006818, 1.006, 0.3988, 1.006, 0.43, 1.006, 0.43, 1.006, 0.3988, 1.006, 0.8044, 1.006, 0.8357, 1.006, 0.8357, 1.006, 0.8044, 1.006, 0.3676, 1.006, 0.3988, 1.006, 0.3988, 1.006, 0.3676, 1.006, 0.7732, 1.006, 0.8044, 1.006, 0.8044, 1.006, 0.7732, 1.006, 0.3364, 1.006, 0.3676, 1.006, 0.3676, 1.006, 0.3364, 1.006, 0.742, 1.006, 0.7732, 1.006, 0.7732, 1.006, 0.742, 1.006, 0.3052, 1.006, 0.3364, 1.006, 0.3364, 1.006, 0.3052, 1.006, 0.7108, 1.006, 0.742, 1.006, 0.742, 1.006, 0.7108, 1.006, 0.274, 1.006, 0.3052, 1.006, 0.3052, 1.006, 0.274, 1.006, 0.6796, 1.006, 0.7108, 1.006, 0.7108, 1.006, 0.6796, 1.006, 0.2428, 1.006, 0.274, 1.006, 0.274, 1.006, 0.2428, 1.006, 0.6484, 1.006, 0.6796, 1.006, 0.6796, 1.006, 0.6484, 1.006, 0.2116, 1.006, 0.2428, 1.006, 0.2428, 1.006, 0.2116, 1.006, 0.6172, 1.006, 0.6484, 1.006, 0.6484, 1.006, 0.6172, 1.006, 0.1804, 1.006, 0.2116, 1.006, 0.2116, 1.006, 0.1804, 1.006, 0.586, 1.006, 0.6172, 1.006, 0.6172, 1.006, 0.586, 1.006, 0.1492, 1.006, 0.1804, 1.006, 0.1804, 1.006, 0.1492, 1.006, 0.5548, 1.006, 0.586, 1.006, 0.586, 1.006, 0.5548, 1.006, 0.9605, 1.006, 0.9917, 1.006, 0.9917, 1.006, 0.9605, 1.006, 0.118, 1.006, 0.1492, 1.006, 0.1492, 1.006, 0.118, 1.006, 0.5236, 1.006, 0.5548, 1.006, 0.5548, 1.006, 0.5236, 1.006, 0.9293, 1.006, 0.9605, 1.006, 0.9605, 1.006, 0.9293, 1.006, 0.08679, 1.006, 0.118, 1.006, 0.118, 1.006, 0.08679, 1.006, 0.08679, 1.006, 0.118, 1.006, 0.118, 1.006, 0.08679, 1.006, 0.9293, 1.006, 0.9605, 1.006, 0.9605, 1.006, 0.9293, 1.006, 0.5236, 1.006, 0.5548, 1.006, 0.5548, 1.006, 0.5236, 1.006, 0.118, 1.006, 0.1492, 1.006, 0.1492, 1.006, 0.118, 1.006, 0.9605, 1.006, 0.9917, 1.006, 0.9917, 1.006, 0.9605, 1.006, 0.5548, 1.006, 0.586, 1.006, 0.586, 1.006, 0.5548, 1.006, 0.1492, 1.006, 0.1804, 1.006, 0.1804, 1.006, 0.1492, 1.006, 0.586, 1.006, 0.6172, 1.006, 0.6172, 1.006, 0.586, 1.006, 0.1804, 1.006, 0.2116, 1.006, 0.2116, 1.006, 0.1804, 1.006, 0.6172, 1.006, 0.6484, 1.006, 0.6484, 1.006, 0.6172, 1.006, 0.2116, 1.006, 0.2428, 1.006, 0.2428, 1.006, 0.2116, 1.006, 0.6484, 1.006, 0.6796, 1.006, 0.6796, 1.006, 0.6484, 1.006, 0.2428, 1.006, 0.274, 1.006, 0.274, 1.006, 0.2428, 1.006, 0.6796, 1.006, 0.7108, 1.006, 0.7108, 1.006, 0.6796, 1.006, 0.274, 1.006, 0.3052, 1.006, 0.3052, 1.006, 0.274, 1.006, 0.7108, 1.006, 0.742, 1.006, 0.742, 1.006, 0.7108, 1.006, 0.3052, 1.006, 0.3364, 1.006, 0.3364, 1.006, 0.3052, 1.006, 0.742, 1.006, 0.7732, 1.006, 0.7732, 1.006, 0.742, 1.006, 0.3364, 1.006, 0.3676, 1.006, 0.3676, 1.006, 0.3364, 1.006, 0.7732, 1.006, 0.8044, 1.006, 0.8044, 1.006, 0.7732, 1.006, 0.3676, 1.006, 0.3988, 1.006, 0.3988, 1.006, 0.3676, 1.006, 0.8044, 1.006, 0.8357, 1.006, 0.8357, 1.006, 0.8044, 1.006, 0.3988, 1.006, 0.43, 1.006, 0.43, 1.006, 0.3988, 1.006, -0.006818, 1.006, 0.02438, 1.006, 0.02438, 1.006, -0.006818, 1.006, 0.8357, 1.006, 0.8669, 1.006, 0.8669, 1.006, 0.8357, 1.006, 0.43, 1.006, 0.4612, 1.006, 0.4612, 1.006, 0.43, 1.006, 0.02438, 1.006, 0.05559, 1.006, 0.05559, 1.006, 0.02438, 1.006, 0.8669, 1.006, 0.8981, 1.006, 0.8981, 1.006, 0.8669, 1.006, 0.4612, 1.006, 0.4924, 1.006, 0.4924, 1.006, 0.4612, 1.006, 0.05559, 1.006, 0.08679, 1.006, 0.08679, 1.006, 0.05559, 1.006, 0.8981, 1.006, 0.9293, 1.006, 0.9293, 1.006, 0.8981, 1.006, 0.4924, 1.006, 0.5236, 1.006, 0.5236, 1.006, 0.4924, 1.006, 0.2968, 0.4854, 0.25, 0.49, 0.2032, 0.4854, 0.1582, 0.4717, 0.1167, 0.4496, 0.08029, 0.4197, 0.05045, 0.3833, 0.02827, 0.3418, 0.01461, 0.2968, 0.01, 0.25, 0.01461, 0.2032, 0.02827, 0.1582, 0.05045, 0.1167, 0.08029, 0.08029, 0.1167, 0.05045, 0.1582, 0.02827, 0.2032, 0.01461, 0.25, 0.01, 0.2968, 0.01461, 0.3418, 0.02827, 0.3833, 0.05045, 0.4197, 0.08029, 0.4496, 0.1167, 0.4717, 0.1582, 0.4854, 0.2032, 0.49, 0.25, 0.4854, 0.2968, 0.4717, 0.3418, 0.4496, 0.3833, 0.4197, 0.4197, 0.3833, 0.4496, 0.3418, 0.4717, 0.118, 1.006, 0.1492, 1.006, 0.1492, 1.006, 0.118, 1.006, 0.5236, 1.006, 0.5548, 1.006, 0.5548, 1.006, 0.5236, 1.006, 0.9293, 1.006, 0.9605, 1.006, 0.9605, 1.006, 0.9293, 1.006, 0.08679, 1.006, 0.118, 1.006, 0.118, 1.006, 0.08679, 1.006, 0.4924, 1.006, 0.5236, 1.006, 0.5236, 1.006, 0.4924, 1.006, 0.8981, 1.006, 0.9293, 1.006, 0.9293, 1.006, 0.8981, 1.006, 0.05559, 1.006, 0.08679, 1.006, 0.08679, 1.006, 0.05559, 1.006, 0.4612, 1.006, 0.4924, 1.006, 0.4924, 1.006, 0.4612, 1.006, 0.8669, 1.006, 0.8981, 1.006, 0.8981, 1.006, 0.8669, 1.006, 0.02438, 1.006, 0.05559, 1.006, 0.05559, 1.006, 0.02438, 1.006, 0.43, 1.006, 0.4612, 1.006, 0.4612, 1.006, 0.43, 1.006, 0.8357, 1.006, 0.8669, 1.006, 0.8669, 1.006, 0.8357, 1.006, -0.006818, 1.006, 0.02438, 1.006, 0.02438, 1.006, -0.006818, 1.006, 0.3988, 1.006, 0.43, 1.006, 0.43, 1.006, 0.3988, 1.006, 0.8044, 1.006, 0.8357, 1.006, 0.8357, 1.006, 0.8044, 1.006, 0.3676, 1.006, 0.3988, 1.006, 0.3988, 1.006, 0.3676, 1.006, 0.7732, 1.006, 0.8044, 1.006, 0.8044, 1.006, 0.7732, 1.006, 0.3364, 1.006, 0.3676, 1.006, 0.3676, 1.006, 0.3364, 1.006, 0.742, 1.006, 0.7732, 1.006, 0.7732, 1.006, 0.742, 1.006, 0.3052, 1.006, 0.3364, 1.006, 0.3364, 1.006, 0.3052, 1.006, 0.7108, 1.006, 0.742, 1.006, 0.742, 1.006, 0.7108, 1.006, 0.274, 1.006, 0.3052, 1.006, 0.3052, 1.006, 0.274, 1.006, 0.6796, 1.006, 0.7108, 1.006, 0.7108, 1.006, 0.6796, 1.006, 0.2428, 1.006, 0.274, 1.006, 0.274, 1.006, 0.2428, 1.006, 0.6484, 1.006, 0.6796, 1.006, 0.6796, 1.006, 0.6484, 1.006, 0.2116, 1.006, 0.2428, 1.006, 0.2428, 1.006, 0.2116, 1.006, 0.6172, 1.006, 0.6484, 1.006, 0.6484, 1.006, 0.6172, 1.006, 0.1804, 1.006, 0.2116, 1.006, 0.2116, 1.006, 0.1804, 1.006, 0.586, 1.006, 0.6172, 1.006, 0.6172, 1.006, 0.586, 1.006, 0.1492, 1.006, 0.1804, 1.006, 0.1804, 1.006, 0.1492, 1.006, 0.5548, 1.006, 0.586, 1.006, 0.586, 1.006, 0.5548, 1.006, 0.5548, 1.006, 0.586, 1.006, 0.586, 1.006, 0.5548, 1.006, 0.1492, 1.006, 0.1804, 1.006, 0.1804, 1.006, 0.1492, 1.006, 0.586, 1.006, 0.6172, 1.006, 0.6172, 1.006, 0.586, 1.006, 0.1804, 1.006, 0.2116, 1.006, 0.2116, 1.006, 0.1804, 1.006, 0.6172, 1.006, 0.6484, 1.006, 0.6484, 1.006, 0.6172, 1.006, 0.2116, 1.006, 0.2428, 1.006, 0.2428, 1.006, 0.2116, 1.006, 0.6484, 1.006, 0.6796, 1.006, 0.6796, 1.006, 0.6484, 1.006, 0.2428, 1.006, 0.274, 1.006, 0.274, 1.006, 0.2428, 1.006, 0.6796, 1.006, 0.7108, 1.006, 0.7108, 1.006, 0.6796, 1.006, 0.274, 1.006, 0.3052, 1.006, 0.3052, 1.006, 0.274, 1.006, 0.7108, 1.006, 0.742, 1.006, 0.742, 1.006, 0.7108, 1.006, 0.3052, 1.006, 0.3364, 1.006, 0.3364, 1.006, 0.3052, 1.006, 0.742, 1.006, 0.7732, 1.006, 0.7732, 1.006, 0.742, 1.006, 0.3364, 1.006, 0.3676, 1.006, 0.3676, 1.006, 0.3364, 1.006, 0.7732, 1.006, 0.8044, 1.006, 0.8044, 1.006, 0.7732, 1.006, 0.3676, 1.006, 0.3988, 1.006, 0.3988, 1.006, 0.3676, 1.006, 0.8044, 1.006, 0.8357, 1.006, 0.8357, 1.006, 0.8044, 1.006, 0.3988, 1.006, 0.43, 1.006, 0.43, 1.006, 0.3988, 1.006, -0.006818, 1.006, 0.02438, 1.006, 0.02438, 1.006, -0.006818, 1.006, 0.8357, 1.006, 0.8669, 1.006, 0.8669, 1.006, 0.8357, 1.006, 0.43, 1.006, 0.4612, 1.006, 0.4612, 1.006, 0.43, 1.006, 0.02438, 1.006, 0.05559, 1.006, 0.05559, 1.006, 0.02438, 1.006, 0.8669, 1.006, 0.8981, 1.006, 0.8981, 1.006, 0.8669, 1.006, 0.4612, 1.006, 0.4924, 1.006, 0.4924, 1.006, 0.4612, 1.006, 0.05559, 1.006, 0.08679, 1.006, 0.08679, 1.006, 0.05559, 1.006, 0.8981, 1.006, 0.9293, 1.006, 0.9293, 1.006, 0.8981, 1.006, 0.4924, 1.006, 0.5236, 1.006, 0.5236, 1.006, 0.4924, 1.006, 0.08679, 1.006, 0.118, 1.006, 0.118, 1.006, 0.08679, 1.006, 0.9293, 1.006, 0.9605, 1.006, 0.9605, 1.006, 0.9293, 1.006, 0.5236, 1.006, 0.5548, 1.006, 0.5548, 1.006, 0.5236, 1.006, 0.118, 1.006, 0.1492, 1.006, 0.1492, 1.006, 0.118, 1.006, 0.9605, 1.006, 0.9917, 1.006, 0.9917, 1.006, 0.9605, 1.006])
me_cylinder_002.materials.append(mat_material_004)
me_cylinder_002.use_remesh_preserve_volume = False
me_cylinder_002.use_remesh_preserve_attributes = False
me_cylinder_002.use_mirror_vertex_groups = False
me_cylinder_002.update()

# ---- objects
ob_cylinder = bpy.data.objects.new('Cylinder', me_cylinder)
ob_cylinder_002 = bpy.data.objects.new('Cylinder.002', me_cylinder_002)

# ---- transforms, parenting, visibility, modifiers, constraints
ob_cylinder.location = (-1.706, 0.0, 0.3414)
ob_cylinder.scale = (0.2909, 0.2909, 0.2909)
ob_cylinder.lineart.crease_threshold = 0.0
ob_cylinder_002.location = (-2.351, 0.0, 0.3414)
ob_cylinder_002.scale = (0.2909, 0.2909, 0.2909)
ob_cylinder_002.lineart.crease_threshold = 0.0

# ---- collection membership
col_collection.objects.link(ob_cylinder)
col_collection.objects.link(ob_cylinder_002)

# ---- scene / render settings (as saved in the file)
scene.frame_start = 1; scene.frame_end = 250; scene.frame_set(1)
scene.render.engine = 'BLENDER_EEVEE_NEXT'
scene.cycles.use_denoising = False
scene.cycles.samples = 128
scene.cycles.sampling_pattern = 'TABULATED_SOBOL'
scene.cycles.use_adaptive_sampling = False
scene.cycles.use_light_tree = False
scene.view_settings.view_transform = 'Filmic'
bpy.context.view_layer.update()

# ---- added for rendering (the .blend has no active camera and no usable light): camera, sun
cam_auto = bpy.data.cameras.new('AutoCamera')
cam_auto.lens = 50.0
cam_auto.sensor_width = 36.0
cam_auto.clip_end = 1000.0
ob_auto_camera = bpy.data.objects.new('AutoCamera', cam_auto)
scene.collection.objects.link(ob_auto_camera)
ob_auto_camera.location = (0.147094, -2.2239, 1.94913)
ob_auto_camera.rotation_euler = (1.09748, -7.21219e-08, 0.694738)
scene.camera = ob_auto_camera
light_auto_sun = bpy.data.lights.new('AutoSun', 'SUN')
light_auto_sun.energy = 3.0
light_auto_sun.angle = 0.0523599
ob_auto_sun = bpy.data.objects.new('AutoSun', light_auto_sun)
scene.collection.objects.link(ob_auto_sun)
ob_auto_sun.rotation_euler = (0.872665, 0.174533, 0.523599)
bpy.context.view_layer.update()
